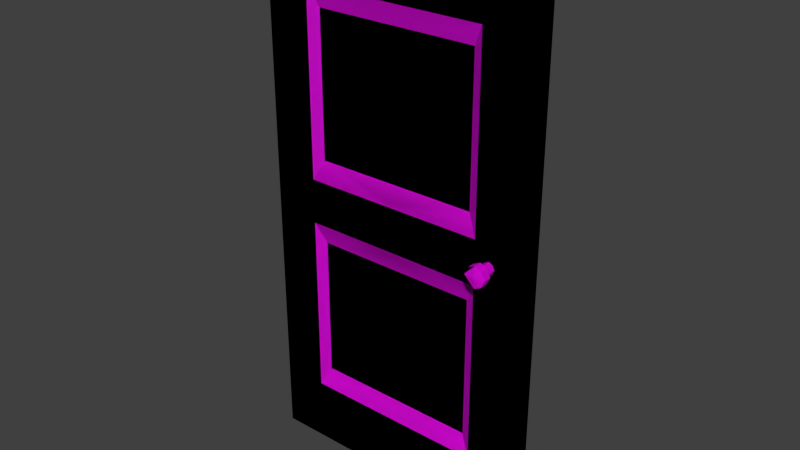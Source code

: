 # Source: puertainterior.blend  (saved by Blender 2.80.75; exported with 4.5.12 LTS)
import bpy
from mathutils import Matrix  # noqa: F401  (used for matrix-valued properties, if any)

bpy.ops.wm.read_factory_settings(use_empty=True)
scene = bpy.context.scene
scene.name = 'Scene'

# ---- collections
col_collection_1 = bpy.data.collections.new('Collection 1'); scene.collection.children.link(col_collection_1)

# ---- images (referenced by path relative to the original .blend; pixels are not part of the script)
import os
ASSET_DIR = os.environ.get("B2B_ASSET_DIR", "")  # directory of the original .blend (textures are referenced by path, not embedded)
HERE = os.path.dirname(os.path.abspath(__file__))  # packed textures are extracted next to this script under _unpacked/

def load_image(name, relpath, width, height, colorspace="sRGB"):
    """Load a texture the original file referenced (path relative to the .blend, or extracted next to this script)."""
    p = next((c for c in (os.path.join(HERE, relpath), os.path.join(ASSET_DIR, relpath)) if relpath and os.path.exists(c)), "")
    if p:
        img = bpy.data.images.load(p, check_existing=True)
        img.name = name
    else:  # same state as the original file: an image datablock whose file is absent (Cycles renders it pink)
        img = bpy.data.images.new(name, width, height)
        img.source = "FILE"
        img.filepath = "//" + (relpath or name)
    img.colorspace_settings.name = colorspace
    return img
img_tpuerta_png = load_image('tpuerta.png', 'tpuerta.png', 1024, 1024, 'sRGB')

# ---- materials (node trees are filled in below, after node groups)
mat_material_006 = bpy.data.materials.new('Material.006')
mat_material_006.use_transparent_shadow = False

# ---- material node trees
mat_material_006.use_nodes = True; mat_material_006.node_tree.nodes.clear()
_N = mat_material_006.node_tree.nodes; _L = mat_material_006.node_tree.links
n0 = _N.new('ShaderNodeOutputMaterial'); n0.name = 'Material Output'; n0.location = (300, 300)
n1 = _N.new('ShaderNodeBsdfPrincipled'); n1.name = 'Principled BSDF'; n1.location = (10, 300)
n1.distribution = 'GGX'
n1.subsurface_method = 'BURLEY'
n1.inputs[3].default_value = 1.45
n1.inputs[27].default_value = (0.0, 0.0, 0.0, 1.0)
n1.inputs[28].default_value = 1.0
n2 = _N.new('ShaderNodeTexImage'); n2.name = 'Image Texture'; n2.location = (-280, 275)
n2.image = img_tpuerta_png
_L.new(n1.outputs[0], n0.inputs[0])
_L.new(n2.outputs[0], n1.inputs[0])
n0.is_active_output = True

# ---- world
world_world = bpy.data.worlds.new('World'); scene.world = world_world
world_world.color = (0.05088, 0.05088, 0.05088)
world_world.use_sun_shadow = False
world_world.sun_shadow_jitter_overblur = 0.0
world_world.cycles.sampling_method = 'MANUAL'
world_world.cycles.sample_map_resolution = 256

# ---- meshes
me_cube_005 = bpy.data.meshes.new('Cube.005')
me_cube_005.from_pydata([(0.6736, -2.022, 1.0), (0.6736, -2.022, 0.7591), (1.001, -2.022, 1.0), (1.001, -2.022, 0.7591), (0.6736, -2.022, 0.08231), (1.001, -2.022, 0.08231), (0.5989, -1.25, 0.6844), (0.5989, -1.25, 0.157), (-0.6736, -2.022, 1.0), (-0.6736, -2.022, 0.7591), (-1.001, -2.022, 1.0), (-1.001, -2.022, 0.7591), (-0.6736, -2.022, 0.08231), (-1.001, -2.022, 0.08231), (-0.5989, -1.25, 0.6844), (-0.5989, -1.25, 0.157), (-0.6736, -2.022, 1.0), (-0.6736, -2.022, 0.7591), (-1.001, -2.022, 1.0), (-1.001, -2.022, 0.7591), (-0.6736, -2.022, 0.08231), (-1.001, -2.022, 0.08231), (-0.5989, -1.25, 0.6844), (-0.5989, -1.25, 0.157), (0.6736, -2.022, 1.0), (0.6736, -2.022, 0.7591), (1.001, -2.022, 1.0), (0.0, -2.022, 0.7591), (1.001, -2.022, 0.7591), (0.0, -2.022, 1.0), (0.6736, -2.022, 0.08231), (1.001, -2.022, 0.08231), (0.0, -2.022, 0.08231), (0.5989, -1.25, 0.6844), (0.0, -1.25, 0.6844), (0.5989, -1.25, 0.157), (0.0, -1.25, 0.157), (0.6736, -2.022, -1.0), (0.6736, -2.022, -0.7591), (1.001, -2.022, -1.0), (1.001, -2.022, -0.7591), (0.6736, -2.022, -0.08231), (1.001, -2.022, -0.08231), (0.5989, -1.25, -0.6844), (0.5989, -1.25, -0.157), (-0.6736, -2.022, -1.0), (-0.6736, -2.022, -0.7591), (-1.001, -2.022, -1.0), (-1.001, -2.022, -0.7591), (-0.6736, -2.022, -0.08231), (-1.001, -2.022, -0.08231), (-0.5989, -1.25, -0.6844), (-0.5989, -1.25, -0.157), (-0.6736, -2.022, -1.0), (-0.6736, -2.022, -0.7591), (-1.001, -2.022, -1.0), (-1.001, -2.022, -0.7591), (-0.6736, -2.022, -0.08231), (-1.001, -2.022, -0.08231), (-0.5989, -1.25, -0.6844), (-0.5989, -1.25, -0.157), (0.6736, -2.022, -1.0), (0.6736, -2.022, -0.7591), (1.001, -2.022, -1.0), (0.0, -2.022, -0.7591), (1.001, -2.022, -0.7591), (0.0, -2.022, -1.0), (0.6736, -2.022, -0.08231), (1.001, -2.022, -0.08231), (0.0, -2.022, -0.08231), (0.5989, -1.25, -0.6844), (0.0, -1.25, -0.6844), (0.5989, -1.25, -0.157), (0.0, -1.25, -0.157), (0.8892, -2.022, 0.7591), (0.8892, -2.022, 1.0), (0.8892, -2.022, 0.08231), (0.8892, -2.022, -0.7591), (0.8892, -2.022, -1.0), (0.8892, -2.022, -0.08231), (0.7814, -2.022, 0.7591), (0.7814, -2.022, 1.0), (0.7814, -2.022, 0.08231), (0.7814, -2.022, -0.7591), (0.7814, -2.022, -1.0), (0.7814, -2.022, -0.08231), (0.7514, -2.022, 0.0157), (0.7514, -2.022, -0.0157), (0.7814, -2.022, 0.02328), (0.7814, -2.022, -0.02328), (0.8114, -2.022, 0.0157), (0.8114, -2.022, -0.0157), (0.7514, -3.549, 0.0157), (0.7514, -3.549, -0.0157), (0.7814, -3.549, 0.02328), (0.7814, -3.549, -0.02328), (0.8114, -3.549, 0.0157), (0.8114, -3.549, -0.0157), (0.7514, -3.549, 0.0157), (0.7514, -3.549, -0.0157), (0.7814, -3.549, 0.02328), (0.7814, -3.549, -0.02328), (0.8114, -3.549, 0.0157), (0.8114, -3.549, -0.0157), (0.7303, -3.782, 0.02679), (0.7303, -3.782, -0.02679), (0.7814, -3.782, 0.0397), (0.7814, -3.782, -0.0397), (0.8325, -3.782, 0.02679), (0.8325, -3.782, -0.02679), (0.7303, -4.922, 0.02679), (0.7303, -4.922, -0.02679), (0.7814, -4.922, 0.0397), (0.7814, -4.922, -0.0397), (0.8325, -4.922, 0.02679), (0.8325, -4.922, -0.02679), (0.6736, 2.022, 1.0), (0.6736, 2.022, 0.7591), (1.001, 2.022, 1.0), (1.001, 2.022, 0.7591), (0.6736, 2.022, 0.08231), (1.001, 2.022, 0.08231), (0.5989, 1.25, 0.6844), (0.5989, 1.25, 0.157), (-0.6736, 2.022, 1.0), (-0.6736, 2.022, 0.7591), (-1.001, 2.022, 1.0), (-1.001, 2.022, 0.7591), (-0.6736, 2.022, 0.08231), (-1.001, 2.022, 0.08231), (-0.5989, 1.25, 0.6844), (-0.5989, 1.25, 0.157), (-0.6736, 2.022, 1.0), (-0.6736, 2.022, 0.7591), (-1.001, 2.022, 1.0), (-1.001, 2.022, 0.7591), (-0.6736, 2.022, 0.08231), (-1.001, 2.022, 0.08231), (-0.5989, 1.25, 0.6844), (-0.5989, 1.25, 0.157), (0.6736, 2.022, 1.0), (0.6736, 2.022, 0.7591), (1.001, 2.022, 1.0), (0.0, 2.022, 0.7591), (1.001, 2.022, 0.7591), (0.0, 2.022, 1.0), (0.6736, 2.022, 0.08231), (1.001, 2.022, 0.08231), (0.0, 2.022, 0.08231), (0.5989, 1.25, 0.6844), (0.0, 1.25, 0.6844), (0.5989, 1.25, 0.157), (0.0, 1.25, 0.157), (0.6736, 0.0, 0.7591), (0.6736, 0.0, 1.0), (1.001, 0.0, 1.0), (1.001, 0.0, 0.7591), (0.6736, 0.0, 0.08231), (1.001, 0.0, 0.08231), (-0.6736, 0.0, 0.7591), (-0.6736, 0.0, 1.0), (-1.001, 0.0, 1.0), (-1.001, 0.0, 0.7591), (-0.6736, 0.0, 0.08231), (-1.001, 0.0, 0.08231), (-0.6736, 0.0, 0.7591), (-0.6736, 0.0, 1.0), (-1.001, 0.0, 1.0), (-1.001, 0.0, 0.7591), (-0.6736, 0.0, 0.08231), (-1.001, 0.0, 0.08231), (0.6736, 0.0, 0.7591), (0.6736, 0.0, 1.0), (1.001, 0.0, 1.0), (0.0, 0.0, 0.7591), (0.0, 0.0, 1.0), (1.001, 0.0, 0.7591), (0.6736, 0.0, 0.08231), (1.001, 0.0, 0.08231), (0.0, 0.0, 0.08231), (0.6736, 2.022, -1.0), (0.6736, 2.022, -0.7591), (1.001, 2.022, -1.0), (1.001, 2.022, -0.7591), (0.6736, 2.022, -0.08231), (1.001, 2.022, -0.08231), (0.5989, 1.25, -0.6844), (0.5989, 1.25, -0.157), (-0.6736, 2.022, -1.0), (-0.6736, 2.022, -0.7591), (-1.001, 2.022, -1.0), (-1.001, 2.022, -0.7591), (-0.6736, 2.022, -0.08231), (-1.001, 2.022, -0.08231), (-0.5989, 1.25, -0.6844), (-0.5989, 1.25, -0.157), (-0.6736, 2.022, -1.0), (-0.6736, 2.022, -0.7591), (-1.001, 2.022, -1.0), (-1.001, 2.022, -0.7591), (-0.6736, 2.022, -0.08231), (-1.001, 2.022, -0.08231), (-0.5989, 1.25, -0.6844), (-0.5989, 1.25, -0.157), (0.6736, 2.022, -1.0), (0.6736, 2.022, -0.7591), (1.001, 2.022, -1.0), (0.0, 2.022, -0.7591), (1.001, 2.022, -0.7591), (0.0, 2.022, -1.0), (0.6736, 2.022, -0.08231), (1.001, 2.022, -0.08231), (0.0, 2.022, -0.08231), (0.5989, 1.25, -0.6844), (0.0, 1.25, -0.6844), (0.5989, 1.25, -0.157), (0.0, 1.25, -0.157), (0.6736, 0.0, -0.7591), (0.6736, 0.0, -1.0), (1.001, 0.0, -1.0), (1.001, 0.0, -0.7591), (0.6736, 0.0, -0.08231), (1.001, 0.0, -0.08231), (-0.6736, 0.0, -0.7591), (-0.6736, 0.0, -1.0), (-1.001, 0.0, -1.0), (-1.001, 0.0, -0.7591), (-0.6736, 0.0, -0.08231), (-1.001, 0.0, -0.08231), (-0.6736, 0.0, -0.7591), (-0.6736, 0.0, -1.0), (-1.001, 0.0, -1.0), (-1.001, 0.0, -0.7591), (-0.6736, 0.0, -0.08231), (-1.001, 0.0, -0.08231), (0.6736, 0.0, -0.7591), (0.6736, 0.0, -1.0), (1.001, 0.0, -1.0), (0.0, 0.0, -0.7591), (0.0, 0.0, -1.0), (1.001, 0.0, -0.7591), (0.6736, 0.0, -0.08231), (1.001, 0.0, -0.08231), (0.0, 0.0, -0.08231), (0.8892, 2.022, 0.7591), (0.8892, 2.022, 1.0), (0.8892, 2.022, 0.08231), (0.8892, 2.022, -0.7591), (0.8892, 2.022, -1.0), (0.8892, 2.022, -0.08231), (0.7814, 2.022, 0.7591), (0.7814, 2.022, 1.0), (0.7814, 2.022, 0.08231), (0.7814, 2.022, -0.7591), (0.7814, 2.022, -1.0), (0.7814, 2.022, -0.08231), (0.7514, 2.022, 0.0157), (0.7514, 2.022, -0.0157), (0.7814, 2.022, 0.02328), (0.7814, 2.022, -0.02328), (0.8114, 2.022, 0.0157), (0.8114, 2.022, -0.0157), (0.7514, 3.549, 0.0157), (0.7514, 3.549, -0.0157), (0.7814, 3.549, 0.02328), (0.7814, 3.549, -0.02328), (0.8114, 3.549, 0.0157), (0.8114, 3.549, -0.0157), (0.7514, 3.549, 0.0157), (0.7514, 3.549, -0.0157), (0.7814, 3.549, 0.02328), (0.7814, 3.549, -0.02328), (0.8114, 3.549, 0.0157), (0.8114, 3.549, -0.0157), (0.7303, 3.782, 0.02679), (0.7303, 3.782, -0.02679), (0.7814, 3.782, 0.0397), (0.7814, 3.782, -0.0397), (0.8325, 3.782, 0.02679), (0.8325, 3.782, -0.02679), (0.7303, 4.922, 0.02679), (0.7303, 4.922, -0.02679), (0.7814, 4.922, 0.0397), (0.7814, 4.922, -0.0397), (0.8325, 4.922, 0.02679), (0.8325, 4.922, -0.02679), (0.6736, -2.022, -1.0), (0.6736, -2.022, -0.7591), (1.001, -2.022, -1.0), (1.001, -2.022, -0.7591), (0.6736, -2.022, -0.08231), (1.001, -2.022, -0.08231), (0.5989, -1.25, -0.6844), (0.5989, -1.25, -0.157), (-0.6736, -2.022, -1.0), (-0.6736, -2.022, -0.7591), (-1.001, -2.022, -1.0), (-1.001, -2.022, -0.7591), (-0.6736, -2.022, -0.08231), (-1.001, -2.022, -0.08231), (-0.5989, -1.25, -0.6844), (-0.5989, -1.25, -0.157), (-0.6736, -2.022, -1.0), (-0.6736, -2.022, -0.7591), (-1.001, -2.022, -1.0), (-1.001, -2.022, -0.7591), (-0.6736, -2.022, -0.08231), (-1.001, -2.022, -0.08231), (-0.5989, -1.25, -0.6844), (-0.5989, -1.25, -0.157), (0.6736, -2.022, -1.0), (0.6736, -2.022, -0.7591), (1.001, -2.022, -1.0), (0.0, -2.022, -0.7591), (1.001, -2.022, -0.7591), (0.0, -2.022, -1.0), (0.6736, -2.022, -0.08231), (1.001, -2.022, -0.08231), (0.0, -2.022, -0.08231), (0.5989, -1.25, -0.6844), (0.0, -1.25, -0.6844), (0.5989, -1.25, -0.157), (0.0, -1.25, -0.157), (0.6736, -2.022, 1.0), (0.6736, -2.022, 0.0), (0.6736, -2.022, 0.7591), (1.001, -2.022, 1.0), (1.001, -2.022, 0.0), (1.001, -2.022, 0.7591), (0.6736, -2.022, 0.08231), (1.001, -2.022, 0.08231), (0.5989, -1.25, 0.6844), (0.5989, -1.25, 0.157), (-0.6736, -2.022, 1.0), (-0.6736, -2.022, 0.0), (-0.6736, -2.022, 0.7591), (-1.001, -2.022, 1.0), (-1.001, -2.022, 0.0), (-1.001, -2.022, 0.7591), (-0.6736, -2.022, 0.08231), (-1.001, -2.022, 0.08231), (-0.5989, -1.25, 0.6844), (-0.5989, -1.25, 0.157), (-0.6736, -2.022, 1.0), (-0.6736, -2.022, 0.0), (-0.6736, -2.022, 0.7591), (-1.001, -2.022, 1.0), (-1.001, -2.022, 0.0), (-1.001, -2.022, 0.7591), (-0.6736, -2.022, 0.08231), (-1.001, -2.022, 0.08231), (-0.5989, -1.25, 0.6844), (-0.5989, -1.25, 0.157), (0.6736, -2.022, 1.0), (0.6736, -2.022, 0.0), (0.6736, -2.022, 0.7591), (1.001, -2.022, 1.0), (0.0, -2.022, 0.7591), (1.001, -2.022, 0.0), (1.001, -2.022, 0.7591), (0.0, -2.022, 1.0), (0.0, -2.022, 0.0), (0.6736, -2.022, 0.08231), (1.001, -2.022, 0.08231), (0.0, -2.022, 0.08231), (0.5989, -1.25, 0.6844), (0.0, -1.25, 0.6844), (0.5989, -1.25, 0.157), (0.0, -1.25, 0.157), (0.8892, -2.022, 0.0), (0.8892, -2.022, -0.08231), (0.8892, -2.022, 0.08231), (0.7814, -5.185, 0.0), (0.7814, -2.022, -0.08231), (0.7814, -2.022, 0.08231), (0.7514, -2.022, -0.0157), (0.737, -2.022, 0.0), (0.7514, -2.022, 0.0157), (0.7814, -2.022, -0.02328), (0.7814, -2.022, 0.02328), (0.8114, -2.022, -0.0157), (0.8258, -2.022, 0.0), (0.8114, -2.022, 0.0157), (0.7514, -3.549, -0.0157), (0.737, -3.549, 0.0), (0.7514, -3.549, 0.0157), (0.7814, -3.549, -0.02328), (0.7814, -3.549, 0.02328), (0.8114, -3.549, -0.0157), (0.8258, -3.549, 0.0), (0.8114, -3.549, 0.0157), (0.7514, -3.549, -0.0157), (0.737, -3.549, 0.0), (0.7514, -3.549, 0.0157), (0.7814, -3.549, -0.02328), (0.7814, -3.549, 0.02328), (0.8114, -3.549, -0.0157), (0.8258, -3.549, 0.0), (0.8114, -3.549, 0.0157), (0.7303, -3.782, -0.02679), (0.7056, -3.782, 0.0), (0.7303, -3.782, 0.02679), (0.7814, -3.782, -0.0397), (0.7814, -3.782, 0.0397), (0.8325, -3.782, -0.02679), (0.8571, -3.782, 0.0), (0.8325, -3.782, 0.02679), (0.7303, -4.922, -0.02679), (0.7056, -4.922, 0.0), (0.7303, -4.922, 0.02679), (0.7814, -4.922, -0.0397), (0.7814, -4.922, 0.0397), (0.8325, -4.922, -0.02679), (0.8571, -4.922, 0.0), (0.8325, -4.922, 0.02679), (0.6736, 2.022, -1.0), (0.6736, 2.022, -0.7591), (1.001, 2.022, -1.0), (1.001, 2.022, -0.7591), (0.6736, 2.022, -0.08231), (1.001, 2.022, -0.08231), (0.5989, 1.25, -0.6844), (0.5989, 1.25, -0.157), (-0.6736, 2.022, -1.0), (-0.6736, 2.022, -0.7591), (-1.001, 2.022, -1.0), (-1.001, 2.022, -0.7591), (-0.6736, 2.022, -0.08231), (-1.001, 2.022, -0.08231), (-0.5989, 1.25, -0.6844), (-0.5989, 1.25, -0.157), (-0.6736, 2.022, -1.0), (-0.6736, 2.022, -0.7591), (-1.001, 2.022, -1.0), (-1.001, 2.022, -0.7591), (-0.6736, 2.022, -0.08231), (-1.001, 2.022, -0.08231), (-0.5989, 1.25, -0.6844), (-0.5989, 1.25, -0.157), (0.6736, 2.022, -1.0), (0.6736, 2.022, -0.7591), (1.001, 2.022, -1.0), (0.0, 2.022, -0.7591), (1.001, 2.022, -0.7591), (0.0, 2.022, -1.0), (0.6736, 2.022, -0.08231), (1.001, 2.022, -0.08231), (0.0, 2.022, -0.08231), (0.5989, 1.25, -0.6844), (0.0, 1.25, -0.6844), (0.5989, 1.25, -0.157), (0.0, 1.25, -0.157), (0.6736, 0.0, -0.7591), (0.6736, 0.0, -1.0), (1.001, 0.0, -1.0), (1.001, 0.0, -0.7591), (0.6736, 0.0, -0.08231), (1.001, 0.0, -0.08231), (-0.6736, 0.0, -0.7591), (-0.6736, 0.0, -1.0), (-1.001, 0.0, -1.0), (-1.001, 0.0, -0.7591), (-0.6736, 0.0, -0.08231), (-1.001, 0.0, -0.08231), (-0.6736, 0.0, -0.7591), (-0.6736, 0.0, -1.0), (-1.001, 0.0, -1.0), (-1.001, 0.0, -0.7591), (-0.6736, 0.0, -0.08231), (-1.001, 0.0, -0.08231), (0.6736, 0.0, -0.7591), (0.6736, 0.0, -1.0), (1.001, 0.0, -1.0), (0.0, 0.0, -0.7591), (0.0, 0.0, -1.0), (1.001, 0.0, -0.7591), (0.6736, 0.0, -0.08231), (1.001, 0.0, -0.08231), (0.0, 0.0, -0.08231), (0.6736, 2.022, 1.0), (0.6736, 2.022, 0.0), (0.6736, 2.022, 0.7591), (1.001, 2.022, 1.0), (1.001, 2.022, 0.0), (1.001, 2.022, 0.7591), (0.6736, 2.022, 0.08231), (1.001, 2.022, 0.08231), (0.5989, 1.25, 0.6844), (0.5989, 1.25, 0.157), (-0.6736, 2.022, 1.0), (-0.6736, 2.022, 0.0), (-0.6736, 2.022, 0.7591), (-1.001, 2.022, 1.0), (-1.001, 2.022, 0.0), (-1.001, 2.022, 0.7591), (-0.6736, 2.022, 0.08231), (-1.001, 2.022, 0.08231), (-0.5989, 1.25, 0.6844), (-0.5989, 1.25, 0.157), (-0.6736, 2.022, 1.0), (-0.6736, 2.022, 0.0), (-0.6736, 2.022, 0.7591), (-1.001, 2.022, 1.0), (-1.001, 2.022, 0.0), (-1.001, 2.022, 0.7591), (-0.6736, 2.022, 0.08231), (-1.001, 2.022, 0.08231), (-0.5989, 1.25, 0.6844), (-0.5989, 1.25, 0.157), (0.6736, 2.022, 1.0), (0.6736, 2.022, 0.0), (0.6736, 2.022, 0.7591), (1.001, 2.022, 1.0), (0.0, 2.022, 0.7591), (1.001, 2.022, 0.0), (1.001, 2.022, 0.7591), (0.0, 2.022, 1.0), (0.0, 2.022, 0.0), (0.6736, 2.022, 0.08231), (1.001, 2.022, 0.08231), (0.0, 2.022, 0.08231), (0.5989, 1.25, 0.6844), (0.0, 1.25, 0.6844), (0.5989, 1.25, 0.157), (0.0, 1.25, 0.157), (0.6736, 0.0, 0.0), (0.6736, 0.0, 0.7591), (0.6736, 0.0, 1.0), (1.001, 0.0, 1.0), (1.001, 0.0, 0.0), (1.001, 0.0, 0.7591), (0.6736, 0.0, 0.08231), (1.001, 0.0, 0.08231), (-0.6736, 0.0, 0.0), (-0.6736, 0.0, 0.7591), (-0.6736, 0.0, 1.0), (-1.001, 0.0, 1.0), (-1.001, 0.0, 0.0), (-1.001, 0.0, 0.7591), (-0.6736, 0.0, 0.08231), (-1.001, 0.0, 0.08231), (-0.6736, 0.0, 0.0), (-0.6736, 0.0, 0.7591), (-0.6736, 0.0, 1.0), (-1.001, 0.0, 1.0), (-1.001, 0.0, 0.0), (-1.001, 0.0, 0.7591), (-0.6736, 0.0, 0.08231), (-1.001, 0.0, 0.08231), (0.6736, 0.0, 0.0), (0.6736, 0.0, 0.7591), (0.6736, 0.0, 1.0), (1.001, 0.0, 1.0), (0.0, 0.0, 0.7591), (1.001, 0.0, 0.0), (0.0, 0.0, 1.0), (1.001, 0.0, 0.7591), (0.0, 0.0, 0.0), (0.6736, 0.0, 0.08231), (1.001, 0.0, 0.08231), (0.0, 0.0, 0.08231), (0.8892, 2.022, -0.7591), (0.8892, 2.022, 0.0), (0.8892, 2.022, -1.0), (0.8892, 2.022, -0.08231), (0.8892, 2.022, 0.7591), (0.8892, 2.022, 1.0), (0.8892, 2.022, 0.08231), (0.7814, 2.022, -0.7591), (0.7814, 5.185, 0.0), (0.7814, 2.022, -1.0), (0.7814, 2.022, -0.08231), (0.7814, 2.022, 0.7591), (0.7814, 2.022, 1.0), (0.7814, 2.022, 0.08231), (0.7514, 2.022, -0.0157), (0.737, 2.022, 0.0), (0.7514, 2.022, 0.0157), (0.7814, 2.022, -0.02328), (0.7814, 2.022, 0.02328), (0.8114, 2.022, -0.0157), (0.8258, 2.022, 0.0), (0.8114, 2.022, 0.0157), (0.7514, 3.549, -0.0157), (0.737, 3.549, 0.0), (0.7514, 3.549, 0.0157), (0.7814, 3.549, -0.02328), (0.7814, 3.549, 0.02328), (0.8114, 3.549, -0.0157), (0.8258, 3.549, 0.0), (0.8114, 3.549, 0.0157), (0.7514, 3.549, -0.0157), (0.737, 3.549, 0.0), (0.7514, 3.549, 0.0157), (0.7814, 3.549, -0.02328), (0.7814, 3.549, 0.02328), (0.8114, 3.549, -0.0157), (0.8258, 3.549, 0.0), (0.8114, 3.549, 0.0157), (0.7303, 3.782, -0.02679), (0.7056, 3.782, 0.0), (0.7303, 3.782, 0.02679), (0.7814, 3.782, -0.0397), (0.7814, 3.782, 0.0397), (0.8325, 3.782, -0.02679), (0.8571, 3.782, 0.0), (0.8325, 3.782, 0.02679), (0.7303, 4.922, -0.02679), (0.7056, 4.922, 0.0), (0.7303, 4.922, 0.02679), (0.7814, 4.922, -0.0397), (0.7814, 4.922, 0.0397), (0.8325, 4.922, -0.02679), (0.8571, 4.922, 0.0), (0.8325, 4.922, 0.02679)], [], [(5, 4, 324, 327), (2, 155, 154, 0), (156, 3, 5, 158), (2, 0, 1, 3), (158, 5, 327, 529), (0, 29, 27, 1), (155, 2, 3, 156), (3, 1, 4, 5), (0, 154, 175, 29), (4, 32, 361, 324), (6, 34, 36, 7), (34, 6, 1, 27), (6, 7, 4, 1), (7, 36, 32, 4), (13, 337, 334, 12), (10, 8, 160, 161), (162, 164, 13, 11), (10, 11, 9, 8), (164, 537, 337, 13), (8, 9, 27, 29), (161, 162, 11, 10), (11, 13, 12, 9), (8, 29, 175, 160), (12, 334, 361, 32), (14, 15, 36, 34), (34, 27, 9, 14), (14, 9, 12, 15), (15, 12, 32, 36), (21, 347, 344, 20), (18, 16, 166, 167), (168, 170, 21, 19), (18, 19, 17, 16), (170, 545, 347, 21), (16, 17, 27, 29), (167, 168, 19, 18), (19, 21, 20, 17), (16, 29, 175, 166), (20, 344, 361, 32), (22, 23, 36, 34), (34, 27, 17, 22), (22, 17, 20, 23), (23, 20, 32, 36), (381, 90, 96, 389), (26, 173, 172, 24, 81, 75), (176, 28, 31, 178), (81, 24, 25, 80), (178, 31, 358, 554), (24, 29, 27, 25), (173, 26, 28, 176), (80, 25, 30, 82), (24, 172, 175, 29), (30, 32, 361, 354), (33, 34, 36, 35), (34, 33, 25, 27), (33, 35, 30, 25), (35, 36, 32, 30), (42, 327, 324, 41), (39, 37, 218, 219), (220, 222, 42, 40), (39, 40, 38, 37), (222, 529, 327, 42), (37, 38, 64, 66), (219, 220, 40, 39), (40, 42, 41, 38), (37, 66, 239, 218), (41, 324, 361, 69), (43, 44, 73, 71), (71, 64, 38, 43), (43, 38, 41, 44), (44, 41, 69, 73), (50, 49, 334, 337), (47, 225, 224, 45), (226, 48, 50, 228), (47, 45, 46, 48), (228, 50, 337, 537), (45, 66, 64, 46), (225, 47, 48, 226), (48, 46, 49, 50), (45, 224, 239, 66), (49, 69, 361, 334), (51, 71, 73, 52), (71, 51, 46, 64), (51, 52, 49, 46), (52, 73, 69, 49), (58, 57, 344, 347), (55, 231, 230, 53), (232, 56, 58, 234), (55, 53, 54, 56), (234, 58, 347, 545), (53, 66, 64, 54), (231, 55, 56, 232), (56, 54, 57, 58), (53, 230, 239, 66), (57, 69, 361, 344), (59, 71, 73, 60), (71, 59, 54, 64), (59, 60, 57, 54), (60, 73, 69, 57), (91, 381, 389, 97), (63, 78, 84, 61, 236, 237), (240, 242, 68, 65), (84, 83, 62, 61), (242, 554, 358, 68), (61, 62, 64, 66), (237, 240, 65, 63), (83, 85, 67, 62), (61, 66, 239, 236), (67, 354, 361, 69), (70, 72, 73, 71), (71, 64, 62, 70), (70, 62, 67, 72), (72, 67, 69, 73), (31, 76, 369, 358), (26, 75, 74, 28), (28, 74, 76, 31), (68, 358, 369, 79), (63, 65, 77, 78), (65, 68, 79, 77), (90, 88, 94, 96), (75, 81, 80, 74), (74, 80, 82, 76), (89, 91, 97, 95), (78, 77, 83, 84), (77, 79, 85, 83), (376, 86, 30, 354), (87, 376, 354, 67), (86, 88, 82, 30), (89, 87, 67, 85), (90, 381, 369, 76), (381, 91, 79, 369), (88, 90, 76, 82), (91, 89, 85, 79), (389, 96, 102, 397), (97, 389, 397, 103), (96, 94, 100, 102), (95, 97, 103, 101), (87, 89, 95, 93), (88, 86, 92, 94), (376, 87, 93, 384), (86, 376, 384, 92), (397, 102, 108, 405), (103, 397, 405, 109), (102, 100, 106, 108), (101, 103, 109, 107), (93, 95, 101, 99), (94, 92, 98, 100), (384, 93, 99, 392), (92, 384, 392, 98), (405, 108, 114, 413), (109, 405, 413, 115), (108, 106, 112, 114), (107, 109, 115, 113), (99, 101, 107, 105), (100, 98, 104, 106), (392, 99, 105, 400), (98, 392, 400, 104), (112, 110, 408, 372), (113, 372, 408, 111), (114, 112, 372, 413), (115, 413, 372, 113), (105, 107, 113, 111), (106, 104, 110, 112), (400, 105, 111, 408), (104, 400, 408, 110), (121, 483, 480, 120), (118, 116, 154, 155), (156, 158, 121, 119), (118, 119, 117, 116), (158, 529, 483, 121), (116, 117, 143, 145), (155, 156, 119, 118), (119, 121, 120, 117), (116, 145, 175, 154), (120, 480, 517, 148), (122, 123, 152, 150), (150, 143, 117, 122), (122, 117, 120, 123), (123, 120, 148, 152), (129, 128, 490, 493), (126, 161, 160, 124), (162, 127, 129, 164), (126, 124, 125, 127), (164, 129, 493, 537), (124, 145, 143, 125), (161, 126, 127, 162), (127, 125, 128, 129), (124, 160, 175, 145), (128, 148, 517, 490), (130, 150, 152, 131), (150, 130, 125, 143), (130, 131, 128, 125), (131, 152, 148, 128), (137, 136, 500, 503), (134, 167, 166, 132), (168, 135, 137, 170), (134, 132, 133, 135), (170, 137, 503, 545), (132, 145, 143, 133), (167, 134, 135, 168), (135, 133, 136, 137), (132, 166, 175, 145), (136, 148, 517, 500), (138, 150, 152, 139), (150, 138, 133, 143), (138, 139, 136, 133), (139, 152, 148, 136), (581, 589, 266, 260), (142, 245, 251, 140, 172, 173), (176, 178, 147, 144), (251, 250, 141, 140), (178, 554, 514, 147), (140, 141, 143, 145), (173, 176, 144, 142), (250, 252, 146, 141), (140, 145, 175, 172), (146, 510, 517, 148), (149, 151, 152, 150), (150, 143, 141, 149), (149, 141, 146, 151), (151, 146, 148, 152), (174, 153, 157, 179), (175, 154, 153, 174), (153, 156, 158, 157), (157, 158, 529, 525), (179, 157, 525, 557), (154, 155, 156, 153), (174, 179, 163, 159), (175, 174, 159, 160), (159, 163, 164, 162), (163, 533, 537, 164), (179, 557, 533, 163), (160, 159, 162, 161), (174, 179, 169, 165), (175, 174, 165, 166), (165, 169, 170, 168), (169, 541, 545, 170), (179, 557, 541, 169), (166, 165, 168, 167), (174, 171, 177, 179), (175, 172, 171, 174), (171, 176, 178, 177), (177, 178, 554, 549), (179, 177, 549, 557), (172, 173, 176, 171), (185, 184, 480, 483), (182, 219, 218, 180), (220, 183, 185, 222), (182, 180, 181, 183), (222, 185, 483, 529), (180, 209, 207, 181), (219, 182, 183, 220), (183, 181, 184, 185), (180, 218, 239, 209), (184, 212, 517, 480), (186, 214, 216, 187), (214, 186, 181, 207), (186, 187, 184, 181), (187, 216, 212, 184), (193, 493, 490, 192), (190, 188, 224, 225), (226, 228, 193, 191), (190, 191, 189, 188), (228, 537, 493, 193), (188, 189, 207, 209), (225, 226, 191, 190), (191, 193, 192, 189), (188, 209, 239, 224), (192, 490, 517, 212), (194, 195, 216, 214), (214, 207, 189, 194), (194, 189, 192, 195), (195, 192, 212, 216), (201, 503, 500, 200), (198, 196, 230, 231), (232, 234, 201, 199), (198, 199, 197, 196), (234, 545, 503, 201), (196, 197, 207, 209), (231, 232, 199, 198), (199, 201, 200, 197), (196, 209, 239, 230), (200, 500, 517, 212), (202, 203, 216, 214), (214, 207, 197, 202), (202, 197, 200, 203), (203, 200, 212, 216), (261, 267, 589, 581), (206, 237, 236, 204, 254, 248), (240, 208, 211, 242), (254, 204, 205, 253), (242, 211, 514, 554), (204, 209, 207, 205), (237, 206, 208, 240), (253, 205, 210, 255), (204, 236, 239, 209), (210, 212, 517, 510), (213, 214, 216, 215), (214, 213, 205, 207), (213, 215, 210, 205), (215, 216, 212, 210), (238, 243, 221, 217), (239, 238, 217, 218), (217, 221, 222, 220), (221, 525, 529, 222), (243, 557, 525, 221), (218, 217, 220, 219), (238, 223, 227, 243), (239, 224, 223, 238), (223, 226, 228, 227), (227, 228, 537, 533), (243, 227, 533, 557), (224, 225, 226, 223), (238, 229, 233, 243), (239, 230, 229, 238), (229, 232, 234, 233), (233, 234, 545, 541), (243, 233, 541, 557), (230, 231, 232, 229), (238, 243, 241, 235), (239, 238, 235, 236), (235, 241, 242, 240), (241, 549, 554, 242), (243, 557, 549, 241), (236, 235, 240, 237), (147, 514, 562, 246), (142, 144, 244, 245), (144, 147, 246, 244), (211, 249, 562, 514), (206, 248, 247, 208), (208, 247, 249, 211), (260, 266, 264, 258), (245, 244, 250, 251), (244, 246, 252, 250), (259, 265, 267, 261), (248, 254, 253, 247), (247, 253, 255, 249), (576, 510, 146, 256), (257, 210, 510, 576), (256, 146, 252, 258), (259, 255, 210, 257), (260, 246, 562, 581), (581, 562, 249, 261), (258, 252, 246, 260), (261, 249, 255, 259), (589, 597, 272, 266), (267, 273, 597, 589), (266, 272, 270, 264), (265, 271, 273, 267), (257, 263, 265, 259), (258, 264, 262, 256), (576, 584, 263, 257), (256, 262, 584, 576), (597, 605, 278, 272), (273, 279, 605, 597), (272, 278, 276, 270), (271, 277, 279, 273), (263, 269, 271, 265), (264, 270, 268, 262), (584, 592, 269, 263), (262, 268, 592, 584), (605, 613, 284, 278), (279, 285, 613, 605), (278, 284, 282, 276), (277, 283, 285, 279), (269, 275, 277, 271), (270, 276, 274, 268), (592, 600, 275, 269), (268, 274, 600, 592), (282, 569, 608, 280), (283, 281, 608, 569), (284, 613, 569, 282), (285, 283, 569, 613), (275, 281, 283, 277), (276, 282, 280, 274), (600, 608, 281, 275), (274, 280, 608, 600), (291, 327, 324, 290), (288, 286, 453, 454), (455, 457, 291, 289), (288, 289, 287, 286), (457, 529, 327, 291), (286, 287, 313, 315), (454, 455, 289, 288), (289, 291, 290, 287), (286, 315, 474, 453), (290, 324, 361, 318), (292, 293, 322, 320), (320, 313, 287, 292), (292, 287, 290, 293), (293, 290, 318, 322), (299, 298, 334, 337), (296, 460, 459, 294), (461, 297, 299, 463), (296, 294, 295, 297), (463, 299, 337, 537), (294, 315, 313, 295), (460, 296, 297, 461), (297, 295, 298, 299), (294, 459, 474, 315), (298, 318, 361, 334), (300, 320, 322, 301), (320, 300, 295, 313), (300, 301, 298, 295), (301, 322, 318, 298), (307, 306, 344, 347), (304, 466, 465, 302), (467, 305, 307, 469), (304, 302, 303, 305), (469, 307, 347, 545), (302, 315, 313, 303), (466, 304, 305, 467), (305, 303, 306, 307), (302, 465, 474, 315), (306, 318, 361, 344), (308, 320, 322, 309), (320, 308, 303, 313), (308, 309, 306, 303), (309, 322, 318, 306), (381, 389, 388, 380), (312, 310, 471, 472), (475, 477, 317, 314), (370, 373, 316, 311, 314, 317), (477, 554, 358, 317), (310, 311, 313, 315), (472, 475, 314, 312), (356, 353, 355, 359), (310, 315, 474, 471), (316, 354, 361, 318), (319, 321, 322, 320), (320, 313, 311, 319), (319, 311, 316, 321), (321, 316, 318, 322), (330, 329, 324, 327), (326, 528, 527, 323), (530, 328, 330, 532), (326, 323, 325, 328), (532, 330, 327, 529), (323, 360, 357, 325), (528, 326, 328, 530), (328, 325, 329, 330), (323, 527, 555, 360), (329, 364, 361, 324), (331, 366, 368, 332), (366, 331, 325, 357), (331, 332, 329, 325), (332, 368, 364, 329), (340, 337, 334, 339), (336, 333, 535, 536), (538, 540, 340, 338), (336, 338, 335, 333), (540, 537, 337, 340), (333, 335, 357, 360), (536, 538, 338, 336), (338, 340, 339, 335), (333, 360, 555, 535), (339, 334, 361, 364), (341, 342, 368, 366), (366, 357, 335, 341), (341, 335, 339, 342), (342, 339, 364, 368), (350, 347, 344, 349), (346, 343, 543, 544), (546, 548, 350, 348), (346, 348, 345, 343), (548, 545, 347, 350), (343, 345, 357, 360), (544, 546, 348, 346), (348, 350, 349, 345), (343, 360, 555, 543), (349, 344, 361, 364), (351, 352, 368, 366), (366, 357, 345, 351), (351, 345, 349, 352), (352, 349, 364, 368), (382, 390, 389, 381), (356, 552, 551, 353), (556, 359, 363, 559), (359, 355, 362, 374, 371, 363), (559, 363, 358, 554), (353, 360, 357, 355), (552, 356, 359, 556), (353, 551, 555, 360), (362, 364, 361, 354), (365, 366, 368, 367), (366, 365, 355, 357), (365, 367, 362, 355), (367, 368, 364, 362), (317, 358, 369, 370), (363, 371, 369, 358), (314, 311, 310, 312), (380, 388, 386, 378), (379, 387, 390, 382), (376, 354, 316, 375), (377, 362, 354, 376), (375, 316, 373, 378), (379, 374, 362, 377), (380, 370, 369, 381), (381, 369, 371, 382), (378, 373, 370, 380), (382, 371, 374, 379), (389, 397, 396, 388), (390, 398, 397, 389), (388, 396, 394, 386), (387, 395, 398, 390), (377, 385, 387, 379), (378, 386, 383, 375), (376, 384, 385, 377), (375, 383, 384, 376), (397, 405, 404, 396), (398, 406, 405, 397), (396, 404, 402, 394), (395, 403, 406, 398), (385, 393, 395, 387), (386, 394, 391, 383), (384, 392, 393, 385), (383, 391, 392, 384), (405, 413, 412, 404), (406, 414, 413, 405), (404, 412, 410, 402), (403, 411, 414, 406), (393, 401, 403, 395), (394, 402, 399, 391), (392, 400, 401, 393), (391, 399, 400, 392), (410, 372, 408, 407), (411, 409, 408, 372), (412, 413, 372, 410), (414, 411, 372, 413), (401, 409, 411, 403), (402, 410, 407, 399), (400, 408, 409, 401), (399, 407, 408, 400), (420, 419, 480, 483), (417, 454, 453, 415), (455, 418, 420, 457), (417, 415, 416, 418), (457, 420, 483, 529), (415, 444, 442, 416), (454, 417, 418, 455), (418, 416, 419, 420), (415, 453, 474, 444), (419, 447, 517, 480), (421, 449, 451, 422), (449, 421, 416, 442), (421, 422, 419, 416), (422, 451, 447, 419), (428, 493, 490, 427), (425, 423, 459, 460), (461, 463, 428, 426), (425, 426, 424, 423), (463, 537, 493, 428), (423, 424, 442, 444), (460, 461, 426, 425), (426, 428, 427, 424), (423, 444, 474, 459), (427, 490, 517, 447), (429, 430, 451, 449), (449, 442, 424, 429), (429, 424, 427, 430), (430, 427, 447, 451), (436, 503, 500, 435), (433, 431, 465, 466), (467, 469, 436, 434), (433, 434, 432, 431), (469, 545, 503, 436), (431, 432, 442, 444), (466, 467, 434, 433), (434, 436, 435, 432), (431, 444, 474, 465), (435, 500, 517, 447), (437, 438, 451, 449), (449, 442, 432, 437), (437, 432, 435, 438), (438, 435, 447, 451), (581, 580, 588, 589), (441, 472, 471, 439, 570, 563), (475, 443, 446, 477), (570, 439, 440, 568), (477, 446, 514, 554), (439, 444, 442, 440), (472, 441, 443, 475), (568, 440, 445, 571), (439, 471, 474, 444), (445, 447, 517, 510), (448, 449, 451, 450), (449, 448, 440, 442), (448, 450, 445, 440), (450, 451, 447, 445), (473, 478, 456, 452), (474, 473, 452, 453), (452, 456, 457, 455), (456, 525, 529, 457), (478, 557, 525, 456), (453, 452, 455, 454), (473, 458, 462, 478), (474, 459, 458, 473), (458, 461, 463, 462), (462, 463, 537, 533), (478, 462, 533, 557), (459, 460, 461, 458), (473, 464, 468, 478), (474, 465, 464, 473), (464, 467, 469, 468), (468, 469, 545, 541), (478, 468, 541, 557), (465, 466, 467, 464), (473, 478, 476, 470), (474, 473, 470, 471), (470, 476, 477, 475), (476, 549, 554, 477), (478, 557, 549, 476), (471, 470, 475, 472), (486, 483, 480, 485), (482, 479, 527, 528), (530, 532, 486, 484), (482, 484, 481, 479), (532, 529, 483, 486), (479, 481, 513, 516), (528, 530, 484, 482), (484, 486, 485, 481), (479, 516, 555, 527), (485, 480, 517, 520), (487, 488, 524, 522), (522, 513, 481, 487), (487, 481, 485, 488), (488, 485, 520, 524), (496, 495, 490, 493), (492, 536, 535, 489), (538, 494, 496, 540), (492, 489, 491, 494), (540, 496, 493, 537), (489, 516, 513, 491), (536, 492, 494, 538), (494, 491, 495, 496), (489, 535, 555, 516), (495, 520, 517, 490), (497, 522, 524, 498), (522, 497, 491, 513), (497, 498, 495, 491), (498, 524, 520, 495), (506, 505, 500, 503), (502, 544, 543, 499), (546, 504, 506, 548), (502, 499, 501, 504), (548, 506, 503, 545), (499, 516, 513, 501), (544, 502, 504, 546), (504, 501, 505, 506), (499, 543, 555, 516), (505, 520, 517, 500), (507, 522, 524, 508), (522, 507, 501, 513), (507, 508, 505, 501), (508, 524, 520, 505), (582, 581, 589, 590), (512, 566, 573, 509, 551, 552), (556, 559, 519, 515), (573, 572, 511, 509), (559, 554, 514, 519), (509, 511, 513, 516), (552, 556, 515, 512), (572, 574, 518, 511), (509, 516, 555, 551), (518, 510, 517, 520), (521, 523, 524, 522), (522, 513, 511, 521), (521, 511, 518, 523), (523, 518, 520, 524), (553, 526, 531, 560), (555, 527, 526, 553), (526, 530, 532, 531), (531, 532, 529, 525), (560, 531, 525, 557), (527, 528, 530, 526), (553, 560, 539, 534), (555, 553, 534, 535), (534, 539, 540, 538), (539, 533, 537, 540), (560, 557, 533, 539), (535, 534, 538, 536), (553, 560, 547, 542), (555, 553, 542, 543), (542, 547, 548, 546), (547, 541, 545, 548), (560, 557, 541, 547), (543, 542, 546, 544), (553, 550, 558, 560), (555, 551, 550, 553), (550, 556, 559, 558), (558, 559, 554, 549), (560, 558, 549, 557), (551, 552, 556, 550), (446, 564, 562, 514), (441, 563, 561, 443), (443, 561, 564, 446), (519, 514, 562, 567), (512, 515, 565, 566), (515, 519, 567, 565), (580, 578, 586, 588), (563, 570, 568, 561), (561, 568, 571, 564), (579, 582, 590, 587), (566, 565, 572, 573), (565, 567, 574, 572), (576, 575, 445, 510), (577, 576, 510, 518), (575, 578, 571, 445), (579, 577, 518, 574), (580, 581, 562, 564), (581, 582, 567, 562), (578, 580, 564, 571), (582, 579, 574, 567), (589, 588, 596, 597), (590, 589, 597, 598), (588, 586, 594, 596), (587, 590, 598, 595), (577, 579, 587, 585), (578, 575, 583, 586), (576, 577, 585, 584), (575, 576, 584, 583), (597, 596, 604, 605), (598, 597, 605, 606), (596, 594, 602, 604), (595, 598, 606, 603), (585, 587, 595, 593), (586, 583, 591, 594), (584, 585, 593, 592), (583, 584, 592, 591), (605, 604, 612, 613), (606, 605, 613, 614), (604, 602, 610, 612), (603, 606, 614, 611), (593, 595, 603, 601), (594, 591, 599, 602), (592, 593, 601, 600), (591, 592, 600, 599), (610, 607, 608, 569), (611, 569, 608, 609), (612, 610, 569, 613), (614, 613, 569, 611), (601, 603, 611, 609), (602, 599, 607, 610), (600, 601, 609, 608), (599, 600, 608, 607)])
_uv = me_cube_005.uv_layers.new(name='UVMap')
_uv.uv.foreach_set('vector', [0.2374, 0.6965, 0.2192, 0.7002, 0.2195, 0.6953, 0.237, 0.6925, 0.255, 0.7358, 0.3411, 0.7381, 0.3404, 0.754, 0.2462, 0.7485, 0.3411, 0.7237, 0.249, 0.7265, 0.2374, 0.6965, 0.3393, 0.6893, 0.255, 0.7358, 0.2462, 0.7485, 0.2344, 0.7393, 0.249, 0.7265, 0.3393, 0.6893, 0.2374, 0.6965, 0.237, 0.6925, 0.339, 0.6852, 0.2462, 0.7485, 0.2329, 0.7833, 0.2206, 0.7788, 0.2344, 0.7393, 0.3411, 0.7381, 0.255, 0.7358, 0.249, 0.7265, 0.3411, 0.7237, 0.249, 0.7265, 0.2344, 0.7393, 0.2192, 0.7002, 0.2374, 0.6965, 0.2462, 0.7485, 0.3404, 0.754, 0.3384, 0.7892, 0.2329, 0.7833, 0.2192, 0.7002, 0.1802, 0.69, 0.1815, 0.6854, 0.2195, 0.6953, 0.2006, 0.7407, 0.1797, 0.7563, 0.1714, 0.7291, 0.1952, 0.7272, 0.1797, 0.7563, 0.2006, 0.7407, 0.2344, 0.7393, 0.2206, 0.7788, 0.2006, 0.7407, 0.1952, 0.7272, 0.2192, 0.7002, 0.2344, 0.7393, 0.1952, 0.7272, 0.1714, 0.7291, 0.1802, 0.69, 0.2192, 0.7002, 0.2374, 0.9881, 0.237, 0.9921, 0.2195, 0.9893, 0.2192, 0.9844, 0.255, 0.9488, 0.2462, 0.9361, 0.3404, 0.9306, 0.3411, 0.9465, 0.3411, 0.961, 0.3393, 0.9953, 0.2374, 0.9881, 0.249, 0.9581, 0.255, 0.9488, 0.249, 0.9581, 0.2344, 0.9453, 0.2462, 0.9361, 0.3393, 0.9953, 0.339, 0.9994, 0.237, 0.9921, 0.2374, 0.9881, 0.2462, 0.9361, 0.2344, 0.9453, 0.2206, 0.9058, 0.2329, 0.9013, 0.3411, 0.9465, 0.3411, 0.961, 0.249, 0.9581, 0.255, 0.9488, 0.249, 0.9581, 0.2374, 0.9881, 0.2192, 0.9844, 0.2344, 0.9453, 0.2462, 0.9361, 0.2329, 0.9013, 0.3384, 0.8954, 0.3404, 0.9306, 0.2192, 0.9844, 0.2195, 0.9893, 0.1815, 0.9992, 0.1802, 0.9946, 0.2006, 0.9439, 0.1952, 0.9574, 0.1714, 0.9555, 0.1797, 0.9283, 0.1797, 0.9283, 0.2206, 0.9058, 0.2344, 0.9453, 0.2006, 0.9439, 0.2006, 0.9439, 0.2344, 0.9453, 0.2192, 0.9844, 0.1952, 0.9574, 0.1952, 0.9574, 0.2192, 0.9844, 0.1802, 0.9946, 0.1714, 0.9555, 0.75, 0.9876, 0.7495, 0.9916, 0.732, 0.9888, 0.7318, 0.9839, 0.7675, 0.9484, 0.7587, 0.9357, 0.8529, 0.9302, 0.8536, 0.9461, 0.8536, 0.9605, 0.8519, 0.9948, 0.75, 0.9876, 0.7616, 0.9576, 0.7675, 0.9484, 0.7616, 0.9576, 0.7469, 0.9448, 0.7587, 0.9357, 0.8519, 0.9948, 0.8516, 0.999, 0.7495, 0.9916, 0.75, 0.9876, 0.7587, 0.9357, 0.7469, 0.9448, 0.7332, 0.9053, 0.7454, 0.9009, 0.8536, 0.9461, 0.8536, 0.9605, 0.7616, 0.9576, 0.7675, 0.9484, 0.7616, 0.9576, 0.75, 0.9876, 0.7318, 0.9839, 0.7469, 0.9448, 0.7587, 0.9357, 0.7454, 0.9009, 0.851, 0.895, 0.8529, 0.9302, 0.7318, 0.9839, 0.732, 0.9888, 0.694, 0.9988, 0.6928, 0.9941, 0.7131, 0.9434, 0.7078, 0.9569, 0.684, 0.955, 0.6923, 0.9278, 0.6923, 0.9278, 0.7332, 0.9053, 0.7469, 0.9448, 0.7131, 0.9434, 0.7131, 0.9434, 0.7469, 0.9448, 0.7318, 0.9839, 0.7078, 0.9569, 0.7078, 0.9569, 0.7318, 0.9839, 0.6928, 0.9941, 0.684, 0.955, 0.1189, 0.3979, 0.1202, 0.3969, 0.1433, 0.4843, 0.1419, 0.4846, 0.09068, 0.3547, 0.00568, 0.3393, 0.008408, 0.3233, 0.09918, 0.3423, 0.09628, 0.3469, 0.09344, 0.3509, 0.003635, 0.3541, 0.09594, 0.363, 0.1089, 0.3945, 0.0007271, 0.3906, 0.09628, 0.3469, 0.09918, 0.3423, 0.1107, 0.3519, 0.1056, 0.3561, 0.0007271, 0.3906, 0.1089, 0.3945, 0.1093, 0.3988, 0.0005733, 0.395, 0.09918, 0.3423, 0.1134, 0.3101, 0.1246, 0.3147, 0.1107, 0.3519, 0.00568, 0.3393, 0.09068, 0.3547, 0.09594, 0.363, 0.003635, 0.3541, 0.1056, 0.3561, 0.1107, 0.3519, 0.1273, 0.3899, 0.1211, 0.3923, 0.09918, 0.3423, 0.008408, 0.3233, 0.01495, 0.2905, 0.1134, 0.3101, 0.1273, 0.3899, 0.165, 0.3938, 0.1645, 0.3982, 0.1283, 0.3944, 0.1433, 0.3495, 0.1617, 0.3349, 0.1701, 0.3589, 0.1488, 0.3618, 0.1617, 0.3349, 0.1433, 0.3495, 0.1107, 0.3519, 0.1246, 0.3147, 0.1433, 0.3495, 0.1488, 0.3618, 0.1273, 0.3899, 0.1107, 0.3519, 0.1488, 0.3618, 0.1701, 0.3589, 0.165, 0.3938, 0.1273, 0.3899, 0.2374, 0.883, 0.237, 0.8869, 0.2195, 0.8842, 0.2192, 0.8792, 0.255, 0.8437, 0.2462, 0.831, 0.3404, 0.8255, 0.3411, 0.8414, 0.3411, 0.8558, 0.3393, 0.8901, 0.2374, 0.883, 0.249, 0.853, 0.255, 0.8437, 0.249, 0.853, 0.2344, 0.8401, 0.2462, 0.831, 0.3393, 0.8901, 0.339, 0.8943, 0.237, 0.8869, 0.2374, 0.883, 0.2462, 0.831, 0.2344, 0.8401, 0.2206, 0.8006, 0.2329, 0.7962, 0.3411, 0.8414, 0.3411, 0.8558, 0.249, 0.853, 0.255, 0.8437, 0.249, 0.853, 0.2374, 0.883, 0.2192, 0.8792, 0.2344, 0.8401, 0.2462, 0.831, 0.2329, 0.7962, 0.3384, 0.7903, 0.3404, 0.8255, 0.2192, 0.8792, 0.2195, 0.8842, 0.1815, 0.8941, 0.1802, 0.8895, 0.2006, 0.8387, 0.1952, 0.8522, 0.1714, 0.8504, 0.1797, 0.8232, 0.1797, 0.8232, 0.2206, 0.8006, 0.2344, 0.8401, 0.2006, 0.8387, 0.2006, 0.8387, 0.2344, 0.8401, 0.2192, 0.8792, 0.1952, 0.8522, 0.1952, 0.8522, 0.2192, 0.8792, 0.1802, 0.8895, 0.1714, 0.8504, 0.5792, 0.5909, 0.561, 0.5946, 0.5612, 0.5897, 0.5787, 0.5869, 0.5967, 0.6302, 0.6828, 0.6325, 0.6821, 0.6484, 0.5879, 0.6429, 0.6828, 0.6181, 0.5907, 0.6209, 0.5792, 0.5909, 0.6811, 0.5837, 0.5967, 0.6302, 0.5879, 0.6429, 0.5761, 0.6337, 0.5907, 0.6209, 0.6811, 0.5837, 0.5792, 0.5909, 0.5787, 0.5869, 0.6808, 0.5796, 0.5879, 0.6429, 0.5746, 0.6777, 0.5624, 0.6732, 0.5761, 0.6337, 0.6828, 0.6325, 0.5967, 0.6302, 0.5907, 0.6209, 0.6828, 0.6181, 0.5907, 0.6209, 0.5761, 0.6337, 0.561, 0.5946, 0.5792, 0.5909, 0.5879, 0.6429, 0.6821, 0.6484, 0.6802, 0.6836, 0.5746, 0.6777, 0.561, 0.5946, 0.522, 0.5844, 0.5232, 0.5798, 0.5612, 0.5897, 0.5423, 0.6352, 0.5214, 0.6507, 0.5131, 0.6235, 0.5369, 0.6216, 0.5214, 0.6507, 0.5423, 0.6352, 0.5761, 0.6337, 0.5624, 0.6732, 0.5423, 0.6352, 0.5369, 0.6216, 0.561, 0.5946, 0.5761, 0.6337, 0.5369, 0.6216, 0.5131, 0.6235, 0.522, 0.5844, 0.561, 0.5946, 0.7499, 0.117, 0.7317, 0.1208, 0.7319, 0.1158, 0.7494, 0.1131, 0.7674, 0.1563, 0.8535, 0.1586, 0.8528, 0.1745, 0.7586, 0.169, 0.8535, 0.1442, 0.7614, 0.147, 0.7499, 0.117, 0.8518, 0.1099, 0.7674, 0.1563, 0.7586, 0.169, 0.7468, 0.1599, 0.7614, 0.147, 0.8518, 0.1099, 0.7499, 0.117, 0.7494, 0.1131, 0.8515, 0.1057, 0.7586, 0.169, 0.7453, 0.2038, 0.7331, 0.1994, 0.7468, 0.1599, 0.8535, 0.1586, 0.7674, 0.1563, 0.7614, 0.147, 0.8535, 0.1442, 0.7614, 0.147, 0.7468, 0.1599, 0.7317, 0.1208, 0.7499, 0.117, 0.7586, 0.169, 0.8528, 0.1745, 0.8509, 0.2097, 0.7453, 0.2038, 0.7317, 0.1208, 0.6927, 0.1105, 0.6939, 0.1059, 0.7319, 0.1158, 0.713, 0.1613, 0.6921, 0.1768, 0.6838, 0.1496, 0.7076, 0.1478, 0.6921, 0.1768, 0.713, 0.1613, 0.7468, 0.1599, 0.7331, 0.1994, 0.713, 0.1613, 0.7076, 0.1478, 0.7317, 0.1208, 0.7468, 0.1599, 0.7076, 0.1478, 0.6838, 0.1496, 0.6927, 0.1105, 0.7317, 0.1208, 0.1202, 0.1826, 0.1189, 0.1816, 0.1413, 0.09463, 0.1427, 0.09496, 0.09084, 0.2249, 0.09363, 0.2286, 0.09648, 0.2327, 0.0994, 0.2372, 0.008716, 0.2566, 0.005919, 0.2406, 0.003811, 0.2259, 0.0007462, 0.1893, 0.1089, 0.1849, 0.09607, 0.2166, 0.09648, 0.2327, 0.1057, 0.2233, 0.1109, 0.2275, 0.0994, 0.2372, 0.0007462, 0.1893, 0.0005733, 0.1849, 0.1093, 0.1807, 0.1089, 0.1849, 0.0994, 0.2372, 0.1109, 0.2275, 0.1249, 0.2648, 0.1138, 0.2693, 0.005919, 0.2406, 0.003811, 0.2259, 0.09607, 0.2166, 0.09084, 0.2249, 0.1057, 0.2233, 0.1211, 0.1871, 0.1273, 0.1895, 0.1109, 0.2275, 0.0994, 0.2372, 0.1138, 0.2693, 0.01539, 0.2894, 0.008716, 0.2566, 0.1273, 0.1895, 0.1283, 0.185, 0.1645, 0.181, 0.165, 0.1854, 0.1435, 0.2298, 0.149, 0.2175, 0.1703, 0.2203, 0.162, 0.2444, 0.162, 0.2444, 0.1249, 0.2648, 0.1109, 0.2275, 0.1435, 0.2298, 0.1435, 0.2298, 0.1109, 0.2275, 0.1273, 0.1895, 0.149, 0.2175, 0.149, 0.2175, 0.1273, 0.1895, 0.165, 0.1854, 0.1703, 0.2203, 0.1089, 0.3945, 0.1148, 0.3934, 0.1153, 0.3978, 0.1093, 0.3988, 0.09068, 0.3547, 0.09344, 0.3509, 0.1008, 0.3598, 0.09594, 0.363, 0.09594, 0.363, 0.1008, 0.3598, 0.1148, 0.3934, 0.1089, 0.3945, 0.1089, 0.1849, 0.1093, 0.1807, 0.1153, 0.1817, 0.1148, 0.186, 0.09084, 0.2249, 0.09607, 0.2166, 0.1009, 0.2198, 0.09363, 0.2286, 0.09607, 0.2166, 0.1089, 0.1849, 0.1148, 0.186, 0.1009, 0.2198, 0.1202, 0.3969, 0.122, 0.396, 0.1449, 0.4839, 0.1433, 0.4843, 0.09344, 0.3509, 0.09628, 0.3469, 0.1056, 0.3561, 0.1008, 0.3598, 0.1008, 0.3598, 0.1056, 0.3561, 0.1211, 0.3923, 0.1148, 0.3934, 0.122, 0.1834, 0.1202, 0.1826, 0.1427, 0.09496, 0.1444, 0.09536, 0.09363, 0.2286, 0.1009, 0.2198, 0.1057, 0.2233, 0.09648, 0.2327, 0.1009, 0.2198, 0.1148, 0.186, 0.1211, 0.1871, 0.1057, 0.2233, 0.1255, 0.3961, 0.124, 0.3959, 0.1273, 0.3899, 0.1283, 0.3944, 0.1239, 0.1835, 0.1255, 0.1833, 0.1283, 0.185, 0.1273, 0.1895, 0.124, 0.3959, 0.122, 0.396, 0.1211, 0.3923, 0.1273, 0.3899, 0.122, 0.1834, 0.1239, 0.1835, 0.1273, 0.1895, 0.1211, 0.1871, 0.1202, 0.3969, 0.1189, 0.3979, 0.1153, 0.3978, 0.1148, 0.3934, 0.1189, 0.1816, 0.1202, 0.1826, 0.1148, 0.186, 0.1153, 0.1817, 0.122, 0.396, 0.1202, 0.3969, 0.1148, 0.3934, 0.1211, 0.3923, 0.1202, 0.1826, 0.122, 0.1834, 0.1211, 0.1871, 0.1148, 0.186, 0.1419, 0.4846, 0.1433, 0.4843, 0.1433, 0.4843, 0.1419, 0.4847, 0.1427, 0.09496, 0.1413, 0.09463, 0.1413, 0.09461, 0.1427, 0.09493, 0.1433, 0.4843, 0.1449, 0.4839, 0.1449, 0.4839, 0.1433, 0.4843, 0.1444, 0.09536, 0.1427, 0.09496, 0.1427, 0.09493, 0.1444, 0.09533, 0.1239, 0.1835, 0.122, 0.1834, 0.1444, 0.09536, 0.1461, 0.09581, 0.122, 0.396, 0.124, 0.3959, 0.1466, 0.4834, 0.1449, 0.4839, 0.1255, 0.1833, 0.1239, 0.1835, 0.1461, 0.09581, 0.1475, 0.09621, 0.124, 0.3959, 0.1255, 0.3961, 0.148, 0.483, 0.1466, 0.4834, 0.1419, 0.4847, 0.1433, 0.4843, 0.1454, 0.4988, 0.1433, 0.4993, 0.1427, 0.09493, 0.1413, 0.09461, 0.1428, 0.07994, 0.145, 0.08046, 0.1433, 0.4843, 0.1449, 0.4839, 0.1486, 0.498, 0.1454, 0.4988, 0.1444, 0.09533, 0.1427, 0.09493, 0.145, 0.08046, 0.148, 0.08124, 0.1461, 0.09581, 0.1444, 0.09536, 0.1444, 0.09533, 0.1461, 0.09578, 0.1449, 0.4839, 0.1466, 0.4834, 0.1466, 0.4835, 0.1449, 0.4839, 0.1475, 0.09621, 0.1461, 0.09581, 0.1461, 0.09578, 0.1475, 0.09619, 0.1466, 0.4834, 0.148, 0.483, 0.148, 0.483, 0.1466, 0.4835, 0.1433, 0.4993, 0.1454, 0.4988, 0.1619, 0.5633, 0.16, 0.5645, 0.145, 0.08046, 0.1428, 0.07994, 0.1601, 0.01488, 0.162, 0.01608, 0.1454, 0.4988, 0.1486, 0.498, 0.1651, 0.5632, 0.1619, 0.5633, 0.148, 0.08124, 0.145, 0.08046, 0.162, 0.01608, 0.1652, 0.0162, 0.1461, 0.09578, 0.1444, 0.09533, 0.148, 0.08124, 0.1512, 0.08209, 0.1449, 0.4839, 0.1466, 0.4835, 0.1516, 0.4972, 0.1486, 0.498, 0.1475, 0.09619, 0.1461, 0.09578, 0.1512, 0.08209, 0.1533, 0.08272, 0.1466, 0.4835, 0.148, 0.483, 0.1538, 0.4966, 0.1516, 0.4972, 0.1651, 0.5632, 0.1679, 0.5618, 0.1701, 0.5619, 0.169, 0.5789, 0.1652, 0.0162, 0.1694, 0.0005733, 0.1703, 0.01757, 0.168, 0.01768, 0.1619, 0.5633, 0.1651, 0.5632, 0.169, 0.5789, 0.16, 0.5645, 0.162, 0.01608, 0.1601, 0.01488, 0.1694, 0.0005733, 0.1652, 0.0162, 0.1512, 0.08209, 0.148, 0.08124, 0.1652, 0.0162, 0.168, 0.01768, 0.1486, 0.498, 0.1516, 0.4972, 0.1679, 0.5618, 0.1651, 0.5632, 0.1533, 0.08272, 0.1512, 0.08209, 0.168, 0.01768, 0.1703, 0.01757, 0.1516, 0.4972, 0.1538, 0.4966, 0.1701, 0.5619, 0.1679, 0.5618, 0.5792, 0.8825, 0.5787, 0.8865, 0.5612, 0.8837, 0.561, 0.8788, 0.5967, 0.8432, 0.5879, 0.8306, 0.6821, 0.825, 0.6828, 0.8409, 0.6828, 0.8554, 0.6811, 0.8897, 0.5792, 0.8825, 0.5907, 0.8525, 0.5967, 0.8432, 0.5907, 0.8525, 0.5761, 0.8397, 0.5879, 0.8306, 0.6811, 0.8897, 0.6808, 0.8938, 0.5787, 0.8865, 0.5792, 0.8825, 0.5879, 0.8306, 0.5761, 0.8397, 0.5624, 0.8002, 0.5746, 0.7957, 0.6828, 0.8409, 0.6828, 0.8554, 0.5907, 0.8525, 0.5967, 0.8432, 0.5907, 0.8525, 0.5792, 0.8825, 0.561, 0.8788, 0.5761, 0.8397, 0.5879, 0.8306, 0.5746, 0.7957, 0.6802, 0.7898, 0.6821, 0.825, 0.561, 0.8788, 0.5612, 0.8837, 0.5232, 0.8936, 0.522, 0.889, 0.5423, 0.8383, 0.5369, 0.8518, 0.5131, 0.8499, 0.5214, 0.8227, 0.5214, 0.8227, 0.5624, 0.8002, 0.5761, 0.8397, 0.5423, 0.8383, 0.5423, 0.8383, 0.5761, 0.8397, 0.561, 0.8788, 0.5369, 0.8518, 0.5369, 0.8518, 0.561, 0.8788, 0.522, 0.889, 0.5131, 0.8499, 0.06662, 0.6965, 0.04841, 0.7002, 0.04865, 0.6953, 0.06613, 0.6925, 0.08413, 0.7358, 0.1703, 0.7381, 0.1696, 0.754, 0.07536, 0.7485, 0.1703, 0.7237, 0.07818, 0.7265, 0.06662, 0.6965, 0.1685, 0.6893, 0.08413, 0.7358, 0.07536, 0.7485, 0.06357, 0.7393, 0.07818, 0.7265, 0.1685, 0.6893, 0.06662, 0.6965, 0.06613, 0.6925, 0.1682, 0.6852, 0.07536, 0.7485, 0.06203, 0.7833, 0.04982, 0.7788, 0.06357, 0.7393, 0.1703, 0.7381, 0.08413, 0.7358, 0.07818, 0.7265, 0.1703, 0.7237, 0.07818, 0.7265, 0.06357, 0.7393, 0.04841, 0.7002, 0.06662, 0.6965, 0.07536, 0.7485, 0.1696, 0.754, 0.1676, 0.7892, 0.06203, 0.7833, 0.04841, 0.7002, 0.009421, 0.69, 0.01064, 0.6854, 0.04865, 0.6953, 0.02977, 0.7407, 0.008872, 0.7563, 0.0005733, 0.7291, 0.02437, 0.7272, 0.008872, 0.7563, 0.02977, 0.7407, 0.06357, 0.7393, 0.04982, 0.7788, 0.02977, 0.7407, 0.02437, 0.7272, 0.04841, 0.7002, 0.06357, 0.7393, 0.02437, 0.7272, 0.0005733, 0.7291, 0.009421, 0.69, 0.04841, 0.7002, 0.7499, 0.2222, 0.7317, 0.2259, 0.7319, 0.221, 0.7494, 0.2182, 0.7674, 0.2614, 0.8535, 0.2637, 0.8528, 0.2796, 0.7586, 0.2741, 0.8535, 0.2493, 0.7614, 0.2521, 0.7499, 0.2222, 0.8518, 0.215, 0.7674, 0.2614, 0.7586, 0.2741, 0.7468, 0.265, 0.7614, 0.2521, 0.8518, 0.215, 0.7499, 0.2222, 0.7494, 0.2182, 0.8515, 0.2108, 0.7586, 0.2741, 0.7453, 0.3089, 0.7331, 0.3045, 0.7468, 0.265, 0.8535, 0.2637, 0.7674, 0.2614, 0.7614, 0.2521, 0.8535, 0.2493, 0.7614, 0.2521, 0.7468, 0.265, 0.7317, 0.2259, 0.7499, 0.2222, 0.7586, 0.2741, 0.8528, 0.2796, 0.8509, 0.3148, 0.7453, 0.3089, 0.7317, 0.2259, 0.6927, 0.2157, 0.6939, 0.211, 0.7319, 0.221, 0.713, 0.2664, 0.6921, 0.282, 0.6838, 0.2548, 0.7076, 0.2529, 0.6921, 0.282, 0.713, 0.2664, 0.7468, 0.265, 0.7331, 0.3045, 0.713, 0.2664, 0.7076, 0.2529, 0.7317, 0.2259, 0.7468, 0.265, 0.7076, 0.2529, 0.6838, 0.2548, 0.6927, 0.2157, 0.7317, 0.2259, 0.6315, 0.1816, 0.6544, 0.09482, 0.6558, 0.09514, 0.6328, 0.1826, 0.6032, 0.2248, 0.606, 0.2285, 0.6088, 0.2326, 0.6117, 0.2371, 0.521, 0.2561, 0.5182, 0.2401, 0.5162, 0.2254, 0.5133, 0.1888, 0.6215, 0.1849, 0.6085, 0.2165, 0.6088, 0.2326, 0.6181, 0.2233, 0.6232, 0.2275, 0.6117, 0.2371, 0.5133, 0.1888, 0.5131, 0.1844, 0.6219, 0.1806, 0.6215, 0.1849, 0.6117, 0.2371, 0.6232, 0.2275, 0.6371, 0.2648, 0.626, 0.2693, 0.5182, 0.2401, 0.5162, 0.2254, 0.6085, 0.2165, 0.6032, 0.2248, 0.6181, 0.2233, 0.6337, 0.1871, 0.6398, 0.1896, 0.6232, 0.2275, 0.6117, 0.2371, 0.626, 0.2693, 0.5275, 0.2889, 0.521, 0.2561, 0.6398, 0.1896, 0.6409, 0.185, 0.6771, 0.1812, 0.6775, 0.1856, 0.6559, 0.2299, 0.6614, 0.2176, 0.6827, 0.2206, 0.6743, 0.2445, 0.6743, 0.2445, 0.6371, 0.2648, 0.6232, 0.2275, 0.6559, 0.2299, 0.6559, 0.2299, 0.6232, 0.2275, 0.6398, 0.1896, 0.6614, 0.2176, 0.6614, 0.2176, 0.6398, 0.1896, 0.6775, 0.1856, 0.6827, 0.2206, 0.9031, 0.3845, 0.8705, 0.3845, 0.8705, 0.3517, 0.9031, 0.3517, 0.9031, 0.3961, 0.8705, 0.3961, 0.8705, 0.3845, 0.9031, 0.3845, 0.8705, 0.3845, 0.8547, 0.3845, 0.8547, 0.3517, 0.8705, 0.3517, 0.8705, 0.3517, 0.8547, 0.3517, 0.8547, 0.3477, 0.8705, 0.3477, 0.9031, 0.3517, 0.8705, 0.3517, 0.8705, 0.3477, 0.9031, 0.3477, 0.8705, 0.3961, 0.8547, 0.3961, 0.8547, 0.3845, 0.8705, 0.3845, 0.9031, 0.1114, 0.9031, 0.1442, 0.8705, 0.1442, 0.8705, 0.1114, 0.9031, 0.09978, 0.9031, 0.1114, 0.8705, 0.1114, 0.8705, 0.09978, 0.8705, 0.1114, 0.8705, 0.1442, 0.8547, 0.1442, 0.8547, 0.1114, 0.8705, 0.1442, 0.8705, 0.1482, 0.8547, 0.1482, 0.8547, 0.1442, 0.9031, 0.1442, 0.9031, 0.1482, 0.8705, 0.1482, 0.8705, 0.1442, 0.8705, 0.09978, 0.8705, 0.1114, 0.8547, 0.1114, 0.8547, 0.09978, 0.9031, 0.01224, 0.9031, 0.04502, 0.8705, 0.04502, 0.8705, 0.01224, 0.9031, 0.0005733, 0.9031, 0.01224, 0.8705, 0.01224, 0.8705, 0.0005733, 0.8705, 0.01224, 0.8705, 0.04502, 0.8547, 0.04502, 0.8547, 0.01224, 0.8705, 0.04502, 0.8705, 0.04901, 0.8547, 0.04901, 0.8547, 0.04502, 0.9031, 0.04502, 0.9031, 0.04901, 0.8705, 0.04901, 0.8705, 0.04502, 0.8705, 0.0005733, 0.8705, 0.01224, 0.8547, 0.01224, 0.8547, 0.0005733, 0.9031, 0.4836, 0.8705, 0.4836, 0.8705, 0.4508, 0.9031, 0.4508, 0.9031, 0.4953, 0.8705, 0.4953, 0.8705, 0.4836, 0.9031, 0.4836, 0.8705, 0.4836, 0.8547, 0.4836, 0.8547, 0.4508, 0.8705, 0.4508, 0.8705, 0.4508, 0.8547, 0.4508, 0.8547, 0.4469, 0.8705, 0.4469, 0.9031, 0.4508, 0.8705, 0.4508, 0.8705, 0.4469, 0.9031, 0.4469, 0.8705, 0.4953, 0.8547, 0.4953, 0.8547, 0.4836, 0.8705, 0.4836, 0.7499, 0.01191, 0.7317, 0.01564, 0.7319, 0.01071, 0.7494, 0.007939, 0.7674, 0.05115, 0.8535, 0.05348, 0.8528, 0.06938, 0.7586, 0.06385, 0.8535, 0.03905, 0.7614, 0.04189, 0.7499, 0.01191, 0.8518, 0.004729, 0.7674, 0.05115, 0.7586, 0.06385, 0.7468, 0.05474, 0.7614, 0.04189, 0.8518, 0.004729, 0.7499, 0.01191, 0.7494, 0.007939, 0.8515, 0.0005733, 0.7586, 0.06385, 0.7453, 0.09867, 0.7331, 0.09424, 0.7468, 0.05474, 0.8535, 0.05348, 0.7674, 0.05115, 0.7614, 0.04189, 0.8535, 0.03905, 0.7614, 0.04189, 0.7468, 0.05474, 0.7317, 0.01564, 0.7499, 0.01191, 0.7586, 0.06385, 0.8528, 0.06938, 0.8509, 0.1046, 0.7453, 0.09867, 0.7317, 0.01564, 0.6927, 0.005404, 0.6939, 0.0007588, 0.7319, 0.01071, 0.713, 0.05614, 0.6921, 0.07171, 0.6838, 0.04449, 0.7076, 0.04263, 0.6921, 0.07171, 0.713, 0.05614, 0.7468, 0.05474, 0.7331, 0.09424, 0.713, 0.05614, 0.7076, 0.04263, 0.7317, 0.01564, 0.7468, 0.05474, 0.7076, 0.04263, 0.6838, 0.04449, 0.6927, 0.005404, 0.7317, 0.01564, 0.4083, 0.8833, 0.4078, 0.8873, 0.3904, 0.8845, 0.3901, 0.8796, 0.4258, 0.8441, 0.4171, 0.8314, 0.5113, 0.8258, 0.512, 0.8417, 0.512, 0.8562, 0.5102, 0.8905, 0.4083, 0.8833, 0.4199, 0.8533, 0.4258, 0.8441, 0.4199, 0.8533, 0.4053, 0.8405, 0.4171, 0.8314, 0.5102, 0.8905, 0.5099, 0.8946, 0.4078, 0.8873, 0.4083, 0.8833, 0.4171, 0.8314, 0.4053, 0.8405, 0.3915, 0.801, 0.4037, 0.7966, 0.512, 0.8417, 0.512, 0.8562, 0.4199, 0.8533, 0.4258, 0.8441, 0.4199, 0.8533, 0.4083, 0.8833, 0.3901, 0.8796, 0.4053, 0.8405, 0.4171, 0.8314, 0.4037, 0.7966, 0.5093, 0.7907, 0.5113, 0.8258, 0.3901, 0.8796, 0.3904, 0.8845, 0.3523, 0.8945, 0.3511, 0.8898, 0.3715, 0.8391, 0.3661, 0.8526, 0.3423, 0.8507, 0.3506, 0.8235, 0.3506, 0.8235, 0.3915, 0.801, 0.4053, 0.8405, 0.3715, 0.8391, 0.3715, 0.8391, 0.4053, 0.8405, 0.3901, 0.8796, 0.3661, 0.8526, 0.3661, 0.8526, 0.3901, 0.8796, 0.3511, 0.8898, 0.3423, 0.8507, 0.06662, 0.9881, 0.06613, 0.9921, 0.04865, 0.9893, 0.04841, 0.9844, 0.08413, 0.9488, 0.07536, 0.9362, 0.1696, 0.9306, 0.1703, 0.9465, 0.1703, 0.961, 0.1685, 0.9953, 0.06662, 0.9881, 0.07818, 0.9581, 0.08413, 0.9488, 0.07818, 0.9581, 0.06357, 0.9453, 0.07536, 0.9362, 0.1685, 0.9953, 0.1682, 0.9994, 0.06613, 0.9921, 0.06662, 0.9881, 0.07536, 0.9362, 0.06357, 0.9453, 0.04982, 0.9058, 0.06203, 0.9013, 0.1703, 0.9465, 0.1703, 0.961, 0.07818, 0.9581, 0.08413, 0.9488, 0.07818, 0.9581, 0.06662, 0.9881, 0.04841, 0.9844, 0.06357, 0.9453, 0.07536, 0.9362, 0.06203, 0.9013, 0.1676, 0.8954, 0.1696, 0.9306, 0.04841, 0.9844, 0.04865, 0.9893, 0.01064, 0.9992, 0.009422, 0.9946, 0.02977, 0.9439, 0.02437, 0.9574, 0.0005733, 0.9555, 0.008872, 0.9283, 0.008872, 0.9283, 0.04982, 0.9058, 0.06357, 0.9453, 0.02977, 0.9439, 0.02977, 0.9439, 0.06357, 0.9453, 0.04841, 0.9844, 0.02437, 0.9574, 0.02437, 0.9574, 0.04841, 0.9844, 0.009422, 0.9946, 0.0005733, 0.9555, 0.4619, 0.1074, 0.4844, 0.195, 0.483, 0.1953, 0.4606, 0.1084, 0.4325, 0.06507, 0.3476, 0.04931, 0.3504, 0.03336, 0.4411, 0.05272, 0.4382, 0.05728, 0.4353, 0.0613, 0.3455, 0.06406, 0.4378, 0.07338, 0.4506, 0.105, 0.3424, 0.1006, 0.4382, 0.05728, 0.4411, 0.05272, 0.4526, 0.06239, 0.4474, 0.06659, 0.3424, 0.1006, 0.4506, 0.105, 0.451, 0.1093, 0.3423, 0.105, 0.4411, 0.05272, 0.4555, 0.02061, 0.4666, 0.02518, 0.4526, 0.06239, 0.3476, 0.04931, 0.4325, 0.06507, 0.4378, 0.07338, 0.3455, 0.06406, 0.4474, 0.06659, 0.4526, 0.06239, 0.469, 0.1004, 0.4628, 0.1029, 0.4411, 0.05272, 0.3504, 0.03336, 0.3571, 0.0005733, 0.4555, 0.02061, 0.469, 0.1004, 0.5067, 0.1045, 0.5062, 0.1089, 0.47, 0.105, 0.4852, 0.06013, 0.5037, 0.04558, 0.512, 0.06959, 0.4907, 0.07246, 0.5037, 0.04558, 0.4852, 0.06013, 0.4526, 0.06239, 0.4666, 0.02518, 0.4852, 0.06013, 0.4907, 0.07246, 0.469, 0.1004, 0.4526, 0.06239, 0.4907, 0.07246, 0.512, 0.06959, 0.5067, 0.1045, 0.469, 0.1004, 0.9031, 0.4089, 0.9031, 0.4417, 0.8705, 0.4417, 0.8705, 0.4089, 0.9031, 0.3973, 0.9031, 0.4089, 0.8705, 0.4089, 0.8705, 0.3973, 0.8705, 0.4089, 0.8705, 0.4417, 0.8547, 0.4417, 0.8547, 0.4089, 0.8705, 0.4417, 0.8705, 0.4457, 0.8547, 0.4457, 0.8547, 0.4417, 0.9031, 0.4417, 0.9031, 0.4457, 0.8705, 0.4457, 0.8705, 0.4417, 0.8705, 0.3973, 0.8705, 0.4089, 0.8547, 0.4089, 0.8547, 0.3973, 0.8915, 0.5796, 0.8915, 0.6122, 0.8588, 0.6122, 0.8588, 0.5796, 0.9032, 0.5796, 0.9032, 0.6122, 0.8915, 0.6122, 0.8915, 0.5796, 0.8915, 0.6122, 0.8915, 0.6281, 0.8588, 0.6281, 0.8588, 0.6122, 0.8588, 0.6122, 0.8588, 0.6281, 0.8548, 0.6281, 0.8548, 0.6122, 0.8588, 0.5796, 0.8588, 0.6122, 0.8548, 0.6122, 0.8548, 0.5796, 0.9032, 0.6122, 0.9032, 0.6281, 0.8915, 0.6281, 0.8915, 0.6122, 0.8548, 0.6409, 0.8874, 0.6409, 0.8874, 0.6737, 0.8548, 0.6737, 0.8548, 0.6292, 0.8874, 0.6292, 0.8874, 0.6409, 0.8548, 0.6409, 0.8874, 0.6409, 0.9033, 0.6409, 0.9033, 0.6737, 0.8874, 0.6737, 0.8874, 0.6737, 0.9033, 0.6737, 0.9033, 0.6776, 0.8874, 0.6776, 0.8548, 0.6737, 0.8874, 0.6737, 0.8874, 0.6776, 0.8548, 0.6776, 0.8874, 0.6292, 0.9033, 0.6292, 0.9033, 0.6409, 0.8874, 0.6409, 0.8327, 0.563, 0.8327, 0.5302, 0.8653, 0.5302, 0.8653, 0.563, 0.8327, 0.5747, 0.8327, 0.563, 0.8653, 0.563, 0.8653, 0.5747, 0.8653, 0.563, 0.8653, 0.5302, 0.8811, 0.5302, 0.8811, 0.563, 0.8653, 0.5302, 0.8653, 0.5262, 0.8811, 0.5262, 0.8811, 0.5302, 0.8327, 0.5302, 0.8327, 0.5262, 0.8653, 0.5262, 0.8653, 0.5302, 0.8653, 0.5747, 0.8653, 0.563, 0.8811, 0.563, 0.8811, 0.5747, 0.6215, 0.1849, 0.6219, 0.1806, 0.6278, 0.1817, 0.6274, 0.186, 0.6032, 0.2248, 0.6085, 0.2165, 0.6133, 0.2197, 0.606, 0.2285, 0.6085, 0.2165, 0.6215, 0.1849, 0.6274, 0.186, 0.6133, 0.2197, 0.4506, 0.105, 0.4565, 0.1039, 0.457, 0.1082, 0.451, 0.1093, 0.4325, 0.06507, 0.4353, 0.0613, 0.4426, 0.07018, 0.4378, 0.07338, 0.4378, 0.07338, 0.4426, 0.07018, 0.4565, 0.1039, 0.4506, 0.105, 0.6328, 0.1826, 0.6558, 0.09514, 0.6575, 0.09556, 0.6346, 0.1834, 0.606, 0.2285, 0.6133, 0.2197, 0.6181, 0.2233, 0.6088, 0.2326, 0.6133, 0.2197, 0.6274, 0.186, 0.6337, 0.1871, 0.6181, 0.2233, 0.4637, 0.1066, 0.4861, 0.1946, 0.4844, 0.195, 0.4619, 0.1074, 0.4353, 0.0613, 0.4382, 0.05728, 0.4474, 0.06659, 0.4426, 0.07018, 0.4426, 0.07018, 0.4474, 0.06659, 0.4628, 0.1029, 0.4565, 0.1039, 0.6381, 0.1834, 0.6409, 0.185, 0.6398, 0.1896, 0.6365, 0.1836, 0.4656, 0.1064, 0.469, 0.1004, 0.47, 0.105, 0.4672, 0.1066, 0.6365, 0.1836, 0.6398, 0.1896, 0.6337, 0.1871, 0.6346, 0.1834, 0.4637, 0.1066, 0.4628, 0.1029, 0.469, 0.1004, 0.4656, 0.1064, 0.6328, 0.1826, 0.6274, 0.186, 0.6278, 0.1817, 0.6315, 0.1816, 0.4606, 0.1084, 0.457, 0.1082, 0.4565, 0.1039, 0.4619, 0.1074, 0.6346, 0.1834, 0.6337, 0.1871, 0.6274, 0.186, 0.6328, 0.1826, 0.4619, 0.1074, 0.4565, 0.1039, 0.4628, 0.1029, 0.4637, 0.1066, 0.6544, 0.09482, 0.6544, 0.0948, 0.6558, 0.09512, 0.6558, 0.09514, 0.4844, 0.195, 0.4844, 0.195, 0.483, 0.1953, 0.483, 0.1953, 0.6558, 0.09514, 0.6558, 0.09512, 0.6575, 0.09553, 0.6575, 0.09556, 0.4861, 0.1946, 0.4861, 0.1946, 0.4844, 0.195, 0.4844, 0.195, 0.4656, 0.1064, 0.4878, 0.1941, 0.4861, 0.1946, 0.4637, 0.1066, 0.6346, 0.1834, 0.6575, 0.09556, 0.6592, 0.09602, 0.6365, 0.1836, 0.4672, 0.1066, 0.4892, 0.1937, 0.4878, 0.1941, 0.4656, 0.1064, 0.6365, 0.1836, 0.6592, 0.09602, 0.6606, 0.09643, 0.6381, 0.1834, 0.6544, 0.0948, 0.6558, 0.0802, 0.658, 0.08067, 0.6558, 0.09512, 0.4844, 0.195, 0.4867, 0.2095, 0.4845, 0.21, 0.483, 0.1953, 0.6558, 0.09512, 0.658, 0.08067, 0.6612, 0.08147, 0.6575, 0.09553, 0.4861, 0.1946, 0.4897, 0.2087, 0.4867, 0.2095, 0.4844, 0.195, 0.4878, 0.1941, 0.4878, 0.1941, 0.4861, 0.1946, 0.4861, 0.1946, 0.6575, 0.09556, 0.6575, 0.09553, 0.6592, 0.09599, 0.6592, 0.09602, 0.4892, 0.1937, 0.4892, 0.1937, 0.4878, 0.1941, 0.4878, 0.1941, 0.6592, 0.09602, 0.6592, 0.09599, 0.6606, 0.09641, 0.6606, 0.09643, 0.6558, 0.0802, 0.6725, 0.01499, 0.6744, 0.01617, 0.658, 0.08067, 0.4867, 0.2095, 0.5037, 0.2738, 0.5019, 0.275, 0.4845, 0.21, 0.658, 0.08067, 0.6744, 0.01617, 0.6776, 0.01625, 0.6612, 0.08147, 0.4897, 0.2087, 0.5069, 0.2737, 0.5037, 0.2738, 0.4867, 0.2095, 0.4878, 0.1941, 0.4929, 0.2078, 0.4897, 0.2087, 0.4861, 0.1946, 0.6575, 0.09553, 0.6612, 0.08147, 0.6642, 0.08223, 0.6592, 0.09599, 0.4892, 0.1937, 0.495, 0.2072, 0.4929, 0.2078, 0.4878, 0.1941, 0.6592, 0.09599, 0.6642, 0.08223, 0.6664, 0.08287, 0.6606, 0.09641, 0.6776, 0.01625, 0.6816, 0.0005733, 0.6827, 0.01755, 0.6805, 0.01769, 0.5069, 0.2737, 0.5097, 0.2722, 0.512, 0.2724, 0.5111, 0.2893, 0.6744, 0.01617, 0.6725, 0.01499, 0.6816, 0.0005733, 0.6776, 0.01625, 0.5037, 0.2738, 0.5069, 0.2737, 0.5111, 0.2893, 0.5019, 0.275, 0.4929, 0.2078, 0.5097, 0.2722, 0.5069, 0.2737, 0.4897, 0.2087, 0.6612, 0.08147, 0.6776, 0.01625, 0.6805, 0.01769, 0.6642, 0.08223, 0.495, 0.2072, 0.512, 0.2724, 0.5097, 0.2722, 0.4929, 0.2078, 0.6642, 0.08223, 0.6805, 0.01769, 0.6827, 0.01755, 0.6664, 0.08287, 0.5792, 0.9876, 0.5787, 0.9916, 0.5612, 0.9888, 0.561, 0.9839, 0.5967, 0.9484, 0.5879, 0.9357, 0.6821, 0.9302, 0.6828, 0.9461, 0.6828, 0.9605, 0.6811, 0.9948, 0.5792, 0.9876, 0.5907, 0.9576, 0.5967, 0.9484, 0.5907, 0.9576, 0.5761, 0.9448, 0.5879, 0.9357, 0.6811, 0.9948, 0.6808, 0.999, 0.5787, 0.9916, 0.5792, 0.9876, 0.5879, 0.9357, 0.5761, 0.9448, 0.5624, 0.9053, 0.5746, 0.9009, 0.6828, 0.9461, 0.6828, 0.9605, 0.5907, 0.9576, 0.5967, 0.9484, 0.5907, 0.9576, 0.5792, 0.9876, 0.561, 0.9839, 0.5761, 0.9448, 0.5879, 0.9357, 0.5746, 0.9009, 0.6802, 0.895, 0.6821, 0.9302, 0.561, 0.9839, 0.5612, 0.9888, 0.5232, 0.9988, 0.522, 0.9941, 0.5423, 0.9434, 0.5369, 0.9569, 0.5131, 0.955, 0.5214, 0.9278, 0.5214, 0.9278, 0.5624, 0.9053, 0.5761, 0.9448, 0.5423, 0.9434, 0.5423, 0.9434, 0.5761, 0.9448, 0.561, 0.9839, 0.5369, 0.9569, 0.5369, 0.9569, 0.561, 0.9839, 0.522, 0.9941, 0.5131, 0.955, 0.2374, 0.5914, 0.2192, 0.5951, 0.2195, 0.5902, 0.237, 0.5874, 0.255, 0.6306, 0.3411, 0.633, 0.3404, 0.6489, 0.2462, 0.6433, 0.3411, 0.6185, 0.249, 0.6214, 0.2374, 0.5914, 0.3393, 0.5842, 0.255, 0.6306, 0.2462, 0.6433, 0.2344, 0.6342, 0.249, 0.6214, 0.3393, 0.5842, 0.2374, 0.5914, 0.237, 0.5874, 0.339, 0.58, 0.2462, 0.6433, 0.2329, 0.6781, 0.2206, 0.6737, 0.2344, 0.6342, 0.3411, 0.633, 0.255, 0.6306, 0.249, 0.6214, 0.3411, 0.6185, 0.249, 0.6214, 0.2344, 0.6342, 0.2192, 0.5951, 0.2374, 0.5914, 0.2462, 0.6433, 0.3404, 0.6489, 0.3384, 0.684, 0.2329, 0.6781, 0.2192, 0.5951, 0.1802, 0.5849, 0.1815, 0.5802, 0.2195, 0.5902, 0.2006, 0.6356, 0.1797, 0.6512, 0.1714, 0.624, 0.1952, 0.6221, 0.1797, 0.6512, 0.2006, 0.6356, 0.2344, 0.6342, 0.2206, 0.6737, 0.2006, 0.6356, 0.1952, 0.6221, 0.2192, 0.5951, 0.2344, 0.6342, 0.1952, 0.6221, 0.1714, 0.624, 0.1802, 0.5849, 0.2192, 0.5951, 0.4083, 0.5917, 0.3901, 0.5955, 0.3904, 0.5905, 0.4078, 0.5878, 0.4258, 0.631, 0.512, 0.6333, 0.5113, 0.6492, 0.4171, 0.6437, 0.512, 0.6189, 0.4199, 0.6217, 0.4083, 0.5917, 0.5102, 0.5846, 0.4258, 0.631, 0.4171, 0.6437, 0.4053, 0.6346, 0.4199, 0.6217, 0.5102, 0.5846, 0.4083, 0.5917, 0.4078, 0.5878, 0.5099, 0.5804, 0.4171, 0.6437, 0.4037, 0.6785, 0.3915, 0.6741, 0.4053, 0.6346, 0.512, 0.6333, 0.4258, 0.631, 0.4199, 0.6217, 0.512, 0.6189, 0.4199, 0.6217, 0.4053, 0.6346, 0.3901, 0.5955, 0.4083, 0.5917, 0.4171, 0.6437, 0.5113, 0.6492, 0.5093, 0.6844, 0.4037, 0.6785, 0.3901, 0.5955, 0.3511, 0.5852, 0.3523, 0.5806, 0.3904, 0.5905, 0.3715, 0.636, 0.3506, 0.6515, 0.3423, 0.6243, 0.3661, 0.6225, 0.3506, 0.6515, 0.3715, 0.636, 0.4053, 0.6346, 0.3915, 0.6741, 0.3715, 0.636, 0.3661, 0.6225, 0.3901, 0.5955, 0.4053, 0.6346, 0.3661, 0.6225, 0.3423, 0.6243, 0.3511, 0.5852, 0.3901, 0.5955, 0.6315, 0.4711, 0.6544, 0.3843, 0.6558, 0.3846, 0.6328, 0.4721, 0.6032, 0.5143, 0.6117, 0.5266, 0.521, 0.5456, 0.5182, 0.5296, 0.5162, 0.5149, 0.5133, 0.4783, 0.6215, 0.4744, 0.6085, 0.506, 0.6274, 0.4755, 0.6337, 0.4766, 0.6398, 0.4791, 0.6232, 0.517, 0.6085, 0.506, 0.6215, 0.4744, 0.5133, 0.4783, 0.5131, 0.4739, 0.6219, 0.4701, 0.6215, 0.4744, 0.6117, 0.5266, 0.6232, 0.517, 0.6371, 0.5543, 0.626, 0.5588, 0.5182, 0.5296, 0.5162, 0.5149, 0.6085, 0.506, 0.6032, 0.5143, 0.4325, 0.355, 0.4411, 0.3426, 0.4526, 0.3523, 0.4378, 0.3633, 0.6117, 0.5266, 0.626, 0.5588, 0.5275, 0.5784, 0.521, 0.5456, 0.6398, 0.4791, 0.6409, 0.4745, 0.6771, 0.4707, 0.6775, 0.4751, 0.6559, 0.5194, 0.6614, 0.5071, 0.6827, 0.5101, 0.6743, 0.5341, 0.6743, 0.5341, 0.6371, 0.5543, 0.6232, 0.517, 0.6559, 0.5194, 0.6559, 0.5194, 0.6232, 0.517, 0.6398, 0.4791, 0.6614, 0.5071, 0.6614, 0.5071, 0.6398, 0.4791, 0.6775, 0.4751, 0.6827, 0.5101, 0.06662, 0.5914, 0.04841, 0.5951, 0.04865, 0.5902, 0.06613, 0.5874, 0.08413, 0.6306, 0.1703, 0.633, 0.1696, 0.6489, 0.07536, 0.6433, 0.1703, 0.6185, 0.07818, 0.6214, 0.06662, 0.5914, 0.1685, 0.5842, 0.08413, 0.6306, 0.07536, 0.6433, 0.06357, 0.6342, 0.07818, 0.6214, 0.1685, 0.5842, 0.06662, 0.5914, 0.06613, 0.5874, 0.1682, 0.58, 0.07536, 0.6433, 0.06203, 0.6781, 0.04982, 0.6737, 0.06357, 0.6342, 0.1703, 0.633, 0.08413, 0.6306, 0.07818, 0.6214, 0.1703, 0.6185, 0.07818, 0.6214, 0.06357, 0.6342, 0.04841, 0.5951, 0.06662, 0.5914, 0.07536, 0.6433, 0.1696, 0.6489, 0.1676, 0.684, 0.06203, 0.6781, 0.04841, 0.5951, 0.009421, 0.5849, 0.01064, 0.5802, 0.04865, 0.5902, 0.02977, 0.6356, 0.008872, 0.6512, 0.0005733, 0.624, 0.02437, 0.6221, 0.008872, 0.6512, 0.02977, 0.6356, 0.06357, 0.6342, 0.04982, 0.6737, 0.02977, 0.6356, 0.02437, 0.6221, 0.04841, 0.5951, 0.06357, 0.6342, 0.02437, 0.6221, 0.0005733, 0.624, 0.009421, 0.5849, 0.04841, 0.5951, 0.06662, 0.883, 0.06613, 0.8869, 0.04865, 0.8842, 0.04841, 0.8792, 0.08413, 0.8437, 0.07536, 0.831, 0.1696, 0.8255, 0.1703, 0.8414, 0.1703, 0.8558, 0.1685, 0.8901, 0.06662, 0.883, 0.07818, 0.853, 0.08413, 0.8437, 0.07818, 0.853, 0.06357, 0.8401, 0.07536, 0.831, 0.1685, 0.8901, 0.1682, 0.8943, 0.06613, 0.8869, 0.06662, 0.883, 0.07536, 0.831, 0.06357, 0.8401, 0.04982, 0.8006, 0.06203, 0.7962, 0.1703, 0.8414, 0.1703, 0.8558, 0.07818, 0.853, 0.08413, 0.8437, 0.07818, 0.853, 0.06662, 0.883, 0.04841, 0.8792, 0.06357, 0.8401, 0.07536, 0.831, 0.06203, 0.7962, 0.1676, 0.7903, 0.1696, 0.8255, 0.04841, 0.8792, 0.04865, 0.8842, 0.01064, 0.8941, 0.009421, 0.8895, 0.02977, 0.8387, 0.02437, 0.8522, 0.0005733, 0.8504, 0.008872, 0.8232, 0.008872, 0.8232, 0.04982, 0.8006, 0.06357, 0.8401, 0.02977, 0.8387, 0.02977, 0.8387, 0.06357, 0.8401, 0.04841, 0.8792, 0.02437, 0.8522, 0.02437, 0.8522, 0.04841, 0.8792, 0.009421, 0.8895, 0.0005733, 0.8504, 0.75, 0.8825, 0.7495, 0.8865, 0.732, 0.8837, 0.7318, 0.8788, 0.7675, 0.8432, 0.7587, 0.8306, 0.8529, 0.825, 0.8536, 0.8409, 0.8536, 0.8554, 0.8519, 0.8897, 0.75, 0.8825, 0.7616, 0.8525, 0.7675, 0.8432, 0.7616, 0.8525, 0.7469, 0.8397, 0.7587, 0.8306, 0.8519, 0.8897, 0.8516, 0.8938, 0.7495, 0.8865, 0.75, 0.8825, 0.7587, 0.8306, 0.7469, 0.8397, 0.7332, 0.8002, 0.7454, 0.7957, 0.8536, 0.8409, 0.8536, 0.8554, 0.7616, 0.8525, 0.7675, 0.8432, 0.7616, 0.8525, 0.75, 0.8825, 0.7318, 0.8788, 0.7469, 0.8397, 0.7587, 0.8306, 0.7454, 0.7957, 0.851, 0.7898, 0.8529, 0.825, 0.7318, 0.8788, 0.732, 0.8837, 0.694, 0.8936, 0.6928, 0.889, 0.7131, 0.8383, 0.7078, 0.8518, 0.684, 0.8499, 0.6923, 0.8227, 0.6923, 0.8227, 0.7332, 0.8002, 0.7469, 0.8397, 0.7131, 0.8383, 0.7131, 0.8383, 0.7469, 0.8397, 0.7318, 0.8788, 0.7078, 0.8518, 0.7078, 0.8518, 0.7318, 0.8788, 0.6928, 0.889, 0.684, 0.8499, 0.4619, 0.3973, 0.4844, 0.4849, 0.483, 0.4852, 0.4606, 0.3983, 0.4325, 0.355, 0.3476, 0.3392, 0.3504, 0.3233, 0.4411, 0.3426, 0.3455, 0.354, 0.4378, 0.3633, 0.4506, 0.3949, 0.3424, 0.3905, 0.4378, 0.3633, 0.4526, 0.3523, 0.469, 0.3903, 0.4628, 0.3928, 0.4565, 0.3938, 0.4506, 0.3949, 0.3424, 0.3905, 0.4506, 0.3949, 0.451, 0.3992, 0.3423, 0.3949, 0.4411, 0.3426, 0.4555, 0.3105, 0.4666, 0.3151, 0.4526, 0.3523, 0.3476, 0.3392, 0.4325, 0.355, 0.4378, 0.3633, 0.3455, 0.354, 0.4411, 0.3426, 0.3504, 0.3233, 0.3571, 0.2905, 0.4555, 0.3105, 0.469, 0.3903, 0.5067, 0.3944, 0.5062, 0.3988, 0.47, 0.3949, 0.4852, 0.35, 0.5037, 0.3355, 0.512, 0.3595, 0.4907, 0.3624, 0.5037, 0.3355, 0.4852, 0.35, 0.4526, 0.3523, 0.4666, 0.3151, 0.4852, 0.35, 0.4907, 0.3624, 0.469, 0.3903, 0.4526, 0.3523, 0.4907, 0.3624, 0.512, 0.3595, 0.5067, 0.3944, 0.469, 0.3903, 0.6215, 0.4744, 0.6219, 0.4701, 0.6278, 0.4712, 0.6274, 0.4755, 0.4506, 0.3949, 0.4565, 0.3938, 0.457, 0.3981, 0.451, 0.3992, 0.6085, 0.506, 0.6232, 0.517, 0.6117, 0.5266, 0.6032, 0.5143, 0.6328, 0.4721, 0.6558, 0.3846, 0.6575, 0.3851, 0.6346, 0.4729, 0.4637, 0.3965, 0.4861, 0.4845, 0.4844, 0.4849, 0.4619, 0.3973, 0.6381, 0.4729, 0.6409, 0.4745, 0.6398, 0.4791, 0.6365, 0.4731, 0.4656, 0.3963, 0.469, 0.3903, 0.47, 0.3949, 0.4672, 0.3965, 0.6365, 0.4731, 0.6398, 0.4791, 0.6337, 0.4766, 0.6346, 0.4729, 0.4637, 0.3965, 0.4628, 0.3928, 0.469, 0.3903, 0.4656, 0.3963, 0.6328, 0.4721, 0.6274, 0.4755, 0.6278, 0.4712, 0.6315, 0.4711, 0.4606, 0.3983, 0.457, 0.3981, 0.4565, 0.3938, 0.4619, 0.3973, 0.6346, 0.4729, 0.6337, 0.4766, 0.6274, 0.4755, 0.6328, 0.4721, 0.4619, 0.3973, 0.4565, 0.3938, 0.4628, 0.3928, 0.4637, 0.3965, 0.6544, 0.3843, 0.6544, 0.3843, 0.6558, 0.3846, 0.6558, 0.3846, 0.4844, 0.4849, 0.4844, 0.4849, 0.483, 0.4852, 0.483, 0.4852, 0.6558, 0.3846, 0.6558, 0.3846, 0.6575, 0.385, 0.6575, 0.3851, 0.4861, 0.4845, 0.4861, 0.4845, 0.4844, 0.4849, 0.4844, 0.4849, 0.4656, 0.3963, 0.4878, 0.484, 0.4861, 0.4845, 0.4637, 0.3965, 0.6346, 0.4729, 0.6575, 0.3851, 0.6592, 0.3855, 0.6365, 0.4731, 0.4672, 0.3965, 0.4892, 0.4836, 0.4878, 0.484, 0.4656, 0.3963, 0.6365, 0.4731, 0.6592, 0.3855, 0.6606, 0.3859, 0.6381, 0.4729, 0.6544, 0.3843, 0.6558, 0.3697, 0.658, 0.3702, 0.6558, 0.3846, 0.4844, 0.4849, 0.4867, 0.4994, 0.4845, 0.4999, 0.483, 0.4852, 0.6558, 0.3846, 0.658, 0.3702, 0.6612, 0.371, 0.6575, 0.385, 0.4861, 0.4845, 0.4897, 0.4986, 0.4867, 0.4994, 0.4844, 0.4849, 0.4878, 0.484, 0.4878, 0.4841, 0.4861, 0.4845, 0.4861, 0.4845, 0.6575, 0.3851, 0.6575, 0.385, 0.6592, 0.3855, 0.6592, 0.3855, 0.4892, 0.4836, 0.4892, 0.4837, 0.4878, 0.4841, 0.4878, 0.484, 0.6592, 0.3855, 0.6592, 0.3855, 0.6606, 0.3859, 0.6606, 0.3859, 0.6558, 0.3697, 0.6725, 0.3045, 0.6744, 0.3057, 0.658, 0.3702, 0.4867, 0.4994, 0.5037, 0.5637, 0.5019, 0.5649, 0.4845, 0.4999, 0.658, 0.3702, 0.6744, 0.3057, 0.6776, 0.3057, 0.6612, 0.371, 0.4897, 0.4986, 0.5069, 0.5636, 0.5037, 0.5637, 0.4867, 0.4994, 0.4878, 0.4841, 0.4929, 0.4978, 0.4897, 0.4986, 0.4861, 0.4845, 0.6575, 0.385, 0.6612, 0.371, 0.6642, 0.3717, 0.6592, 0.3855, 0.4892, 0.4837, 0.495, 0.4971, 0.4929, 0.4978, 0.4878, 0.4841, 0.6592, 0.3855, 0.6642, 0.3717, 0.6664, 0.3724, 0.6606, 0.3859, 0.6776, 0.3057, 0.6816, 0.2901, 0.6827, 0.307, 0.6805, 0.3072, 0.5069, 0.5636, 0.5097, 0.5621, 0.512, 0.5623, 0.5111, 0.5793, 0.6744, 0.3057, 0.6725, 0.3045, 0.6816, 0.2901, 0.6776, 0.3057, 0.5037, 0.5637, 0.5069, 0.5636, 0.5111, 0.5793, 0.5019, 0.5649, 0.4929, 0.4978, 0.5097, 0.5621, 0.5069, 0.5636, 0.4897, 0.4986, 0.6612, 0.371, 0.6776, 0.3057, 0.6805, 0.3072, 0.6642, 0.3717, 0.495, 0.4971, 0.512, 0.5623, 0.5097, 0.5621, 0.4929, 0.4978, 0.6642, 0.3717, 0.6805, 0.3072, 0.6827, 0.307, 0.6664, 0.3724, 0.5792, 0.696, 0.561, 0.6998, 0.5612, 0.6948, 0.5787, 0.6921, 0.5967, 0.7353, 0.6828, 0.7376, 0.6821, 0.7535, 0.5879, 0.748, 0.6828, 0.7232, 0.5907, 0.726, 0.5792, 0.696, 0.6811, 0.6889, 0.5967, 0.7353, 0.5879, 0.748, 0.5761, 0.7389, 0.5907, 0.726, 0.6811, 0.6889, 0.5792, 0.696, 0.5787, 0.6921, 0.6808, 0.6847, 0.5879, 0.748, 0.5746, 0.7828, 0.5624, 0.7784, 0.5761, 0.7389, 0.6828, 0.7376, 0.5967, 0.7353, 0.5907, 0.726, 0.6828, 0.7232, 0.5907, 0.726, 0.5761, 0.7389, 0.561, 0.6998, 0.5792, 0.696, 0.5879, 0.748, 0.6821, 0.7535, 0.6802, 0.7887, 0.5746, 0.7828, 0.561, 0.6998, 0.522, 0.6895, 0.5232, 0.6849, 0.5612, 0.6948, 0.5423, 0.7403, 0.5214, 0.7559, 0.5131, 0.7286, 0.5369, 0.7268, 0.5214, 0.7559, 0.5423, 0.7403, 0.5761, 0.7389, 0.5624, 0.7784, 0.5423, 0.7403, 0.5369, 0.7268, 0.561, 0.6998, 0.5761, 0.7389, 0.5369, 0.7268, 0.5131, 0.7286, 0.522, 0.6895, 0.561, 0.6998, 0.7499, 0.5137, 0.7494, 0.5177, 0.7319, 0.515, 0.7317, 0.51, 0.7674, 0.4745, 0.7586, 0.4618, 0.8528, 0.4563, 0.8535, 0.4722, 0.8535, 0.4866, 0.8518, 0.5209, 0.7499, 0.5137, 0.7614, 0.4838, 0.7674, 0.4745, 0.7614, 0.4838, 0.7468, 0.4709, 0.7586, 0.4618, 0.8518, 0.5209, 0.8515, 0.5251, 0.7494, 0.5177, 0.7499, 0.5137, 0.7586, 0.4618, 0.7468, 0.4709, 0.7331, 0.4314, 0.7453, 0.427, 0.8535, 0.4722, 0.8535, 0.4866, 0.7614, 0.4838, 0.7674, 0.4745, 0.7614, 0.4838, 0.7499, 0.5137, 0.7317, 0.51, 0.7468, 0.4709, 0.7586, 0.4618, 0.7453, 0.427, 0.8509, 0.4211, 0.8528, 0.4563, 0.7317, 0.51, 0.7319, 0.515, 0.6939, 0.5249, 0.6927, 0.5203, 0.713, 0.4695, 0.7076, 0.483, 0.6838, 0.4812, 0.6921, 0.4539, 0.6921, 0.4539, 0.7331, 0.4314, 0.7468, 0.4709, 0.713, 0.4695, 0.713, 0.4695, 0.7468, 0.4709, 0.7317, 0.51, 0.7076, 0.483, 0.7076, 0.483, 0.7317, 0.51, 0.6927, 0.5203, 0.6838, 0.4812, 0.75, 0.6722, 0.7495, 0.6762, 0.732, 0.6734, 0.7318, 0.6685, 0.7675, 0.633, 0.7587, 0.6203, 0.8529, 0.6148, 0.8536, 0.6307, 0.8536, 0.6451, 0.8519, 0.6794, 0.75, 0.6722, 0.7616, 0.6423, 0.7675, 0.633, 0.7616, 0.6423, 0.7469, 0.6294, 0.7587, 0.6203, 0.8519, 0.6794, 0.8516, 0.6836, 0.7495, 0.6762, 0.75, 0.6722, 0.7587, 0.6203, 0.7469, 0.6294, 0.7332, 0.5899, 0.7454, 0.5855, 0.8536, 0.6307, 0.8536, 0.6451, 0.7616, 0.6423, 0.7675, 0.633, 0.7616, 0.6423, 0.75, 0.6722, 0.7318, 0.6685, 0.7469, 0.6294, 0.7587, 0.6203, 0.7454, 0.5855, 0.851, 0.5796, 0.8529, 0.6148, 0.7318, 0.6685, 0.732, 0.6734, 0.694, 0.6834, 0.6928, 0.6787, 0.7131, 0.628, 0.7078, 0.6415, 0.684, 0.6396, 0.6923, 0.6124, 0.6923, 0.6124, 0.7332, 0.5899, 0.7469, 0.6294, 0.7131, 0.628, 0.7131, 0.628, 0.7469, 0.6294, 0.7318, 0.6685, 0.7078, 0.6415, 0.7078, 0.6415, 0.7318, 0.6685, 0.6928, 0.6787, 0.684, 0.6396, 0.2896, 0.3979, 0.2909, 0.3969, 0.314, 0.4843, 0.3126, 0.4846, 0.2614, 0.3547, 0.1764, 0.3393, 0.1791, 0.3233, 0.2699, 0.3423, 0.267, 0.3469, 0.2641, 0.3509, 0.1743, 0.3541, 0.2666, 0.363, 0.2796, 0.3945, 0.1714, 0.3906, 0.267, 0.3469, 0.2699, 0.3423, 0.2814, 0.3519, 0.2763, 0.3561, 0.1714, 0.3906, 0.2796, 0.3945, 0.28, 0.3988, 0.1713, 0.395, 0.2699, 0.3423, 0.2841, 0.3101, 0.2953, 0.3147, 0.2814, 0.3519, 0.1764, 0.3393, 0.2614, 0.3547, 0.2666, 0.363, 0.1743, 0.3541, 0.2763, 0.3561, 0.2814, 0.3519, 0.298, 0.3899, 0.2918, 0.3923, 0.2699, 0.3423, 0.1791, 0.3233, 0.1856, 0.2905, 0.2841, 0.3101, 0.298, 0.3899, 0.3357, 0.3938, 0.3352, 0.3982, 0.299, 0.3944, 0.314, 0.3495, 0.3324, 0.3349, 0.3408, 0.3589, 0.3195, 0.3618, 0.3324, 0.3349, 0.314, 0.3495, 0.2814, 0.3519, 0.2953, 0.3147, 0.314, 0.3495, 0.3195, 0.3618, 0.298, 0.3899, 0.2814, 0.3519, 0.3195, 0.3618, 0.3408, 0.3589, 0.3357, 0.3938, 0.298, 0.3899, 0.7702, 0.5747, 0.7374, 0.5747, 0.7374, 0.5421, 0.7702, 0.5421, 0.7819, 0.5747, 0.7702, 0.5747, 0.7702, 0.5421, 0.7819, 0.5421, 0.7702, 0.5421, 0.7374, 0.5421, 0.7374, 0.5262, 0.7702, 0.5262, 0.7374, 0.5421, 0.7335, 0.5421, 0.7335, 0.5262, 0.7374, 0.5262, 0.7374, 0.5747, 0.7335, 0.5747, 0.7335, 0.5421, 0.7374, 0.5421, 0.7819, 0.5421, 0.7702, 0.5421, 0.7702, 0.5262, 0.7819, 0.5262, 0.9031, 0.1861, 0.8705, 0.1861, 0.8705, 0.1533, 0.9031, 0.1533, 0.9031, 0.1978, 0.8705, 0.1978, 0.8705, 0.1861, 0.9031, 0.1861, 0.8705, 0.1861, 0.8547, 0.1861, 0.8547, 0.1533, 0.8705, 0.1533, 0.8705, 0.1533, 0.8547, 0.1533, 0.8547, 0.1494, 0.8705, 0.1494, 0.9031, 0.1533, 0.8705, 0.1533, 0.8705, 0.1494, 0.9031, 0.1494, 0.8705, 0.1978, 0.8547, 0.1978, 0.8547, 0.1861, 0.8705, 0.1861, 0.9031, 0.2853, 0.8705, 0.2853, 0.8705, 0.2525, 0.9031, 0.2525, 0.9031, 0.297, 0.8705, 0.297, 0.8705, 0.2853, 0.9031, 0.2853, 0.8705, 0.2853, 0.8547, 0.2853, 0.8547, 0.2525, 0.8705, 0.2525, 0.8705, 0.2525, 0.8547, 0.2525, 0.8547, 0.2485, 0.8705, 0.2485, 0.9031, 0.2525, 0.8705, 0.2525, 0.8705, 0.2485, 0.9031, 0.2485, 0.8705, 0.297, 0.8547, 0.297, 0.8547, 0.2853, 0.8705, 0.2853, 0.8315, 0.5379, 0.8315, 0.5707, 0.7989, 0.5707, 0.7989, 0.5379, 0.8315, 0.5262, 0.8315, 0.5379, 0.7989, 0.5379, 0.7989, 0.5262, 0.7989, 0.5379, 0.7989, 0.5707, 0.783, 0.5707, 0.783, 0.5379, 0.7989, 0.5707, 0.7989, 0.5747, 0.783, 0.5747, 0.783, 0.5707, 0.8315, 0.5707, 0.8315, 0.5747, 0.7989, 0.5747, 0.7989, 0.5707, 0.7989, 0.5262, 0.7989, 0.5379, 0.783, 0.5379, 0.783, 0.5262, 0.75, 0.7774, 0.7495, 0.7813, 0.732, 0.7786, 0.7318, 0.7736, 0.7675, 0.7381, 0.7587, 0.7254, 0.8529, 0.7199, 0.8536, 0.7358, 0.8536, 0.7502, 0.8519, 0.7845, 0.75, 0.7774, 0.7616, 0.7474, 0.7675, 0.7381, 0.7616, 0.7474, 0.7469, 0.7345, 0.7587, 0.7254, 0.8519, 0.7845, 0.8516, 0.7887, 0.7495, 0.7813, 0.75, 0.7774, 0.7587, 0.7254, 0.7469, 0.7345, 0.7332, 0.695, 0.7454, 0.6906, 0.8536, 0.7358, 0.8536, 0.7502, 0.7616, 0.7474, 0.7675, 0.7381, 0.7616, 0.7474, 0.75, 0.7774, 0.7318, 0.7736, 0.7469, 0.7345, 0.7587, 0.7254, 0.7454, 0.6906, 0.851, 0.6847, 0.8529, 0.7199, 0.7318, 0.7736, 0.732, 0.7786, 0.694, 0.7885, 0.6928, 0.7839, 0.7131, 0.7331, 0.7078, 0.7466, 0.684, 0.7448, 0.6923, 0.7176, 0.6923, 0.7176, 0.7332, 0.695, 0.7469, 0.7345, 0.7131, 0.7331, 0.7131, 0.7331, 0.7469, 0.7345, 0.7318, 0.7736, 0.7078, 0.7466, 0.7078, 0.7466, 0.7318, 0.7736, 0.6928, 0.7839, 0.684, 0.7448, 0.4083, 0.6969, 0.3901, 0.7006, 0.3904, 0.6957, 0.4078, 0.6929, 0.4258, 0.7361, 0.512, 0.7384, 0.5113, 0.7543, 0.4171, 0.7488, 0.512, 0.724, 0.4199, 0.7268, 0.4083, 0.6969, 0.5102, 0.6897, 0.4258, 0.7361, 0.4171, 0.7488, 0.4053, 0.7397, 0.4199, 0.7268, 0.5102, 0.6897, 0.4083, 0.6969, 0.4078, 0.6929, 0.5099, 0.6855, 0.4171, 0.7488, 0.4037, 0.7836, 0.3915, 0.7792, 0.4053, 0.7397, 0.512, 0.7384, 0.4258, 0.7361, 0.4199, 0.7268, 0.512, 0.724, 0.4199, 0.7268, 0.4053, 0.7397, 0.3901, 0.7006, 0.4083, 0.6969, 0.4171, 0.7488, 0.5113, 0.7543, 0.5093, 0.7895, 0.4037, 0.7836, 0.3901, 0.7006, 0.3511, 0.6904, 0.3523, 0.6857, 0.3904, 0.6957, 0.3715, 0.7411, 0.3506, 0.7567, 0.3423, 0.7294, 0.3661, 0.7276, 0.3506, 0.7567, 0.3715, 0.7411, 0.4053, 0.7397, 0.3915, 0.7792, 0.3715, 0.7411, 0.3661, 0.7276, 0.3901, 0.7006, 0.4053, 0.7397, 0.3661, 0.7276, 0.3423, 0.7294, 0.3511, 0.6904, 0.3901, 0.7006, 0.7499, 0.3273, 0.7317, 0.331, 0.7319, 0.3261, 0.7494, 0.3233, 0.7674, 0.3666, 0.8535, 0.3689, 0.8528, 0.3848, 0.7586, 0.3792, 0.8535, 0.3544, 0.7614, 0.3573, 0.7499, 0.3273, 0.8518, 0.3201, 0.7674, 0.3666, 0.7586, 0.3792, 0.7468, 0.3701, 0.7614, 0.3573, 0.8518, 0.3201, 0.7499, 0.3273, 0.7494, 0.3233, 0.8515, 0.316, 0.7586, 0.3792, 0.7453, 0.4141, 0.7331, 0.4096, 0.7468, 0.3701, 0.8535, 0.3689, 0.7674, 0.3666, 0.7614, 0.3573, 0.8535, 0.3544, 0.7614, 0.3573, 0.7468, 0.3701, 0.7317, 0.331, 0.7499, 0.3273, 0.7586, 0.3792, 0.8528, 0.3848, 0.8509, 0.42, 0.7453, 0.4141, 0.7317, 0.331, 0.6927, 0.3208, 0.6939, 0.3162, 0.7319, 0.3261, 0.713, 0.3715, 0.6921, 0.3871, 0.6838, 0.3599, 0.7076, 0.358, 0.6921, 0.3871, 0.713, 0.3715, 0.7468, 0.3701, 0.7331, 0.4096, 0.713, 0.3715, 0.7076, 0.358, 0.7317, 0.331, 0.7468, 0.3701, 0.7076, 0.358, 0.6838, 0.3599, 0.6927, 0.3208, 0.7317, 0.331, 0.2911, 0.1826, 0.2897, 0.1816, 0.3121, 0.09463, 0.3136, 0.09496, 0.2617, 0.2249, 0.2645, 0.2286, 0.2673, 0.2327, 0.2703, 0.2372, 0.1796, 0.2566, 0.1768, 0.2406, 0.1747, 0.2259, 0.1716, 0.1893, 0.2797, 0.1849, 0.2669, 0.2166, 0.2673, 0.2327, 0.2766, 0.2233, 0.2817, 0.2275, 0.2703, 0.2372, 0.1716, 0.1893, 0.1714, 0.1849, 0.2802, 0.1807, 0.2797, 0.1849, 0.2703, 0.2372, 0.2817, 0.2275, 0.2958, 0.2648, 0.2846, 0.2693, 0.1768, 0.2406, 0.1747, 0.2259, 0.2669, 0.2166, 0.2617, 0.2249, 0.2766, 0.2233, 0.292, 0.1871, 0.2981, 0.1895, 0.2817, 0.2275, 0.2703, 0.2372, 0.2846, 0.2693, 0.1862, 0.2894, 0.1796, 0.2566, 0.2981, 0.1895, 0.2992, 0.185, 0.3353, 0.181, 0.3358, 0.1854, 0.3144, 0.2298, 0.3198, 0.2175, 0.3411, 0.2203, 0.3328, 0.2444, 0.3328, 0.2444, 0.2958, 0.2648, 0.2817, 0.2275, 0.3144, 0.2298, 0.3144, 0.2298, 0.2817, 0.2275, 0.2981, 0.1895, 0.3198, 0.2175, 0.3198, 0.2175, 0.2981, 0.1895, 0.3358, 0.1854, 0.3411, 0.2203, 0.9031, 0.2357, 0.8705, 0.2357, 0.8705, 0.2029, 0.9031, 0.2029, 0.9031, 0.2474, 0.8705, 0.2474, 0.8705, 0.2357, 0.9031, 0.2357, 0.8705, 0.2357, 0.8547, 0.2357, 0.8547, 0.2029, 0.8705, 0.2029, 0.8705, 0.2029, 0.8547, 0.2029, 0.8547, 0.1989, 0.8705, 0.1989, 0.9031, 0.2029, 0.8705, 0.2029, 0.8705, 0.1989, 0.9031, 0.1989, 0.8705, 0.2474, 0.8547, 0.2474, 0.8547, 0.2357, 0.8705, 0.2357, 0.8914, 0.09863, 0.8586, 0.09863, 0.8586, 0.06601, 0.8914, 0.06601, 0.9031, 0.09863, 0.8914, 0.09863, 0.8914, 0.06601, 0.9031, 0.06601, 0.8914, 0.06601, 0.8586, 0.06601, 0.8586, 0.05016, 0.8914, 0.05016, 0.8586, 0.06601, 0.8547, 0.06601, 0.8547, 0.05016, 0.8586, 0.05016, 0.8586, 0.09863, 0.8547, 0.09863, 0.8547, 0.06601, 0.8586, 0.06601, 0.9031, 0.06601, 0.8914, 0.06601, 0.8914, 0.05016, 0.9031, 0.05016, 0.7323, 0.5379, 0.7323, 0.5707, 0.6997, 0.5707, 0.6997, 0.5379, 0.7323, 0.5262, 0.7323, 0.5379, 0.6997, 0.5379, 0.6997, 0.5262, 0.6997, 0.5379, 0.6997, 0.5707, 0.6838, 0.5707, 0.6838, 0.5379, 0.6997, 0.5707, 0.6997, 0.5747, 0.6838, 0.5747, 0.6838, 0.5707, 0.7323, 0.5707, 0.7323, 0.5747, 0.6997, 0.5747, 0.6997, 0.5707, 0.6997, 0.5262, 0.6997, 0.5379, 0.6838, 0.5379, 0.6838, 0.5262, 0.9031, 0.3349, 0.8705, 0.3349, 0.8705, 0.3021, 0.9031, 0.3021, 0.9031, 0.3465, 0.8705, 0.3465, 0.8705, 0.3349, 0.9031, 0.3349, 0.8705, 0.3349, 0.8547, 0.3349, 0.8547, 0.3021, 0.8705, 0.3021, 0.8705, 0.3021, 0.8547, 0.3021, 0.8547, 0.2981, 0.8705, 0.2981, 0.9031, 0.3021, 0.8705, 0.3021, 0.8705, 0.2981, 0.9031, 0.2981, 0.8705, 0.3465, 0.8547, 0.3465, 0.8547, 0.3349, 0.8705, 0.3349, 0.2796, 0.3945, 0.2855, 0.3934, 0.286, 0.3978, 0.28, 0.3988, 0.2614, 0.3547, 0.2641, 0.3509, 0.2715, 0.3598, 0.2666, 0.363, 0.2666, 0.363, 0.2715, 0.3598, 0.2855, 0.3934, 0.2796, 0.3945, 0.2797, 0.1849, 0.2802, 0.1807, 0.2861, 0.1817, 0.2857, 0.186, 0.2617, 0.2249, 0.2669, 0.2166, 0.2718, 0.2198, 0.2645, 0.2286, 0.2669, 0.2166, 0.2797, 0.1849, 0.2857, 0.186, 0.2718, 0.2198, 0.2909, 0.3969, 0.2927, 0.396, 0.3156, 0.4839, 0.314, 0.4843, 0.2641, 0.3509, 0.267, 0.3469, 0.2763, 0.3561, 0.2715, 0.3598, 0.2715, 0.3598, 0.2763, 0.3561, 0.2918, 0.3923, 0.2855, 0.3934, 0.2929, 0.1834, 0.2911, 0.1826, 0.3136, 0.09496, 0.3153, 0.09536, 0.2645, 0.2286, 0.2718, 0.2198, 0.2766, 0.2233, 0.2673, 0.2327, 0.2718, 0.2198, 0.2857, 0.186, 0.292, 0.1871, 0.2766, 0.2233, 0.2962, 0.3961, 0.2947, 0.3959, 0.298, 0.3899, 0.299, 0.3944, 0.2948, 0.1835, 0.2964, 0.1833, 0.2992, 0.185, 0.2981, 0.1895, 0.2947, 0.3959, 0.2927, 0.396, 0.2918, 0.3923, 0.298, 0.3899, 0.2929, 0.1834, 0.2948, 0.1835, 0.2981, 0.1895, 0.292, 0.1871, 0.2909, 0.3969, 0.2896, 0.3979, 0.286, 0.3978, 0.2855, 0.3934, 0.2897, 0.1816, 0.2911, 0.1826, 0.2857, 0.186, 0.2861, 0.1817, 0.2927, 0.396, 0.2909, 0.3969, 0.2855, 0.3934, 0.2918, 0.3923, 0.2911, 0.1826, 0.2929, 0.1834, 0.292, 0.1871, 0.2857, 0.186, 0.3126, 0.4846, 0.314, 0.4843, 0.314, 0.4843, 0.3126, 0.4847, 0.3136, 0.09496, 0.3121, 0.09463, 0.3121, 0.09461, 0.3136, 0.09493, 0.314, 0.4843, 0.3156, 0.4839, 0.3156, 0.4839, 0.314, 0.4843, 0.3153, 0.09536, 0.3136, 0.09496, 0.3136, 0.09493, 0.3153, 0.09533, 0.2948, 0.1835, 0.2929, 0.1834, 0.3153, 0.09536, 0.3169, 0.09581, 0.2927, 0.396, 0.2947, 0.3959, 0.3173, 0.4834, 0.3156, 0.4839, 0.2964, 0.1833, 0.2948, 0.1835, 0.3169, 0.09581, 0.3183, 0.09621, 0.2947, 0.3959, 0.2962, 0.3961, 0.3187, 0.483, 0.3173, 0.4834, 0.3126, 0.4847, 0.314, 0.4843, 0.3161, 0.4988, 0.314, 0.4993, 0.3136, 0.09493, 0.3121, 0.09461, 0.3136, 0.07994, 0.3159, 0.08046, 0.314, 0.4843, 0.3156, 0.4839, 0.3193, 0.498, 0.3161, 0.4988, 0.3153, 0.09533, 0.3136, 0.09493, 0.3159, 0.08046, 0.3188, 0.08124, 0.3169, 0.09581, 0.3153, 0.09536, 0.3153, 0.09533, 0.3169, 0.09578, 0.3156, 0.4839, 0.3173, 0.4834, 0.3173, 0.4835, 0.3156, 0.4839, 0.3183, 0.09621, 0.3169, 0.09581, 0.3169, 0.09578, 0.3183, 0.09619, 0.3173, 0.4834, 0.3187, 0.483, 0.3187, 0.483, 0.3173, 0.4835, 0.314, 0.4993, 0.3161, 0.4988, 0.3326, 0.5633, 0.3307, 0.5645, 0.3159, 0.08046, 0.3136, 0.07994, 0.331, 0.01488, 0.3329, 0.01608, 0.3161, 0.4988, 0.3193, 0.498, 0.3358, 0.5632, 0.3326, 0.5633, 0.3188, 0.08124, 0.3159, 0.08046, 0.3329, 0.01608, 0.3361, 0.0162, 0.3169, 0.09578, 0.3153, 0.09533, 0.3188, 0.08124, 0.322, 0.08209, 0.3156, 0.4839, 0.3173, 0.4835, 0.3223, 0.4972, 0.3193, 0.498, 0.3183, 0.09619, 0.3169, 0.09578, 0.322, 0.08209, 0.3242, 0.08272, 0.3173, 0.4835, 0.3187, 0.483, 0.3245, 0.4966, 0.3223, 0.4972, 0.3358, 0.5632, 0.3386, 0.5618, 0.3408, 0.5619, 0.3397, 0.5789, 0.3361, 0.0162, 0.3402, 0.0005733, 0.3411, 0.01757, 0.3389, 0.01768, 0.3326, 0.5633, 0.3358, 0.5632, 0.3397, 0.5789, 0.3307, 0.5645, 0.3329, 0.01608, 0.331, 0.01488, 0.3402, 0.0005733, 0.3361, 0.0162, 0.322, 0.08209, 0.3188, 0.08124, 0.3361, 0.0162, 0.3389, 0.01768, 0.3193, 0.498, 0.3223, 0.4972, 0.3386, 0.5618, 0.3358, 0.5632, 0.3242, 0.08272, 0.322, 0.08209, 0.3389, 0.01768, 0.3411, 0.01757, 0.3223, 0.4972, 0.3245, 0.4966, 0.3408, 0.5619, 0.3386, 0.5618])
me_cube_005.materials.append(mat_material_006)
me_cube_005.use_remesh_preserve_volume = False
me_cube_005.use_remesh_preserve_attributes = False
me_cube_005.use_mirror_vertex_groups = False
me_cube_005.update()

# ---- objects
ob_puerta1 = bpy.data.objects.new('puerta1', me_cube_005)

# ---- transforms, parenting, visibility, modifiers, constraints
ob_puerta1.location = (9.987, -0.05145, -0.0273)
ob_puerta1.scale = (2.012, 0.1006, 3.97)
ob_puerta1.lineart.crease_threshold = 0.0

# ---- collection membership
col_collection_1.objects.link(ob_puerta1)

# ---- scene / render settings (as saved in the file)
scene.frame_start = 1; scene.frame_end = 250; scene.frame_set(1)
scene.render.engine = 'BLENDER_EEVEE_NEXT'
scene.render.resolution_percentage = 50
scene.render.dither_intensity = 0.0
scene.cycles.use_denoising = False
scene.cycles.samples = 10
scene.cycles.sampling_pattern = 'TABULATED_SOBOL'
scene.cycles.light_sampling_threshold = 0.0
scene.cycles.use_adaptive_sampling = False
scene.cycles.use_light_tree = False
scene.cycles.blur_glossy = 0.0
scene.cycles.volume_bounces = 1
scene.cycles.pixel_filter_type = 'GAUSSIAN'
scene.cycles.sample_clamp_indirect = 0.0
scene.view_settings.view_transform = 'Standard'
bpy.context.view_layer.update()

# ---- added for rendering (the .blend has no active camera and no usable light): camera, sun
cam_auto = bpy.data.cameras.new('AutoCamera')
cam_auto.lens = 50.0
cam_auto.sensor_width = 36.0
cam_auto.clip_end = 1000.0
ob_auto_camera = bpy.data.objects.new('AutoCamera', cam_auto)
scene.collection.objects.link(ob_auto_camera)
ob_auto_camera.location = (18.2808, -10.0035, 6.60742)
ob_auto_camera.rotation_euler = (1.09748, -7.21219e-08, 0.694738)
scene.camera = ob_auto_camera
light_auto_sun = bpy.data.lights.new('AutoSun', 'SUN')
light_auto_sun.energy = 3.0
light_auto_sun.angle = 0.0523599
ob_auto_sun = bpy.data.objects.new('AutoSun', light_auto_sun)
scene.collection.objects.link(ob_auto_sun)
ob_auto_sun.rotation_euler = (0.872665, 0.174533, 0.523599)
bpy.context.view_layer.update()
